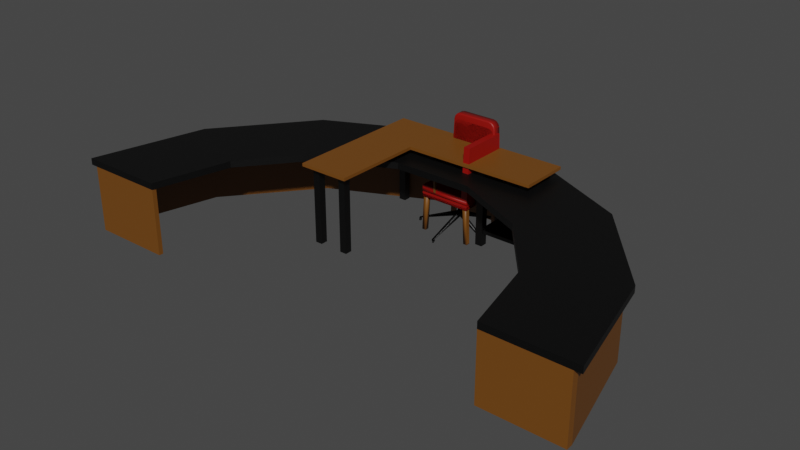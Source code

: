 # Source: Chair_Desk.blend  (saved by Blender 3.3.6; exported with 4.5.12 LTS)
import bpy
from mathutils import Matrix  # noqa: F401  (used for matrix-valued properties, if any)

bpy.ops.wm.read_factory_settings(use_empty=True)
scene = bpy.context.scene
scene.name = 'Scene'

# ---- collections
col_sales_desk = bpy.data.collections.new('Sales Desk'); scene.collection.children.link(col_sales_desk)
col_chair = bpy.data.collections.new('Chair'); scene.collection.children.link(col_chair)
col_office_chair = bpy.data.collections.new('Office Chair'); scene.collection.children.link(col_office_chair)
col_office_chair_2 = bpy.data.collections.new('Office Chair 2'); scene.collection.children.link(col_office_chair_2)
col_chair_2 = bpy.data.collections.new('Chair 2'); scene.collection.children.link(col_chair_2)
col_front_desk = bpy.data.collections.new('Front Desk'); scene.collection.children.link(col_front_desk)

# ---- materials (node trees are filled in below, after node groups)
mat_wood_black = bpy.data.materials.new('wood Black')
mat_wood_black.use_transparent_shadow = False
mat_wood_dark = bpy.data.materials.new('wood dark')
mat_wood_dark.use_transparent_shadow = False
mat_chair_top = bpy.data.materials.new('chair top')
mat_chair_top.use_transparent_shadow = False
mat_chair_top_back = bpy.data.materials.new('chair top back')
mat_chair_top_back.use_transparent_shadow = False
mat_office_chair_black = bpy.data.materials.new('Office chair black')
mat_office_chair_black.use_transparent_shadow = False

# ---- material node trees
mat_wood_black.use_nodes = True; mat_wood_black.node_tree.nodes.clear()
_N = mat_wood_black.node_tree.nodes; _L = mat_wood_black.node_tree.links
n0 = _N.new('ShaderNodeBsdfPrincipled'); n0.name = 'Principled BSDF'; n0.location = (10, 300)
n0.distribution = 'GGX'
n0.subsurface_method = 'RANDOM_WALK_SKIN'
n0.inputs[0].default_value = (0.0, 0.0, 0.0, 1.0)
n0.inputs[3].default_value = 1.45
n0.inputs[27].default_value = (0.0, 0.0, 0.0, 1.0)
n0.inputs[28].default_value = 1.0
n1 = _N.new('ShaderNodeOutputMaterial'); n1.name = 'Material Output'; n1.location = (300, 300)
_L.new(n0.outputs[0], n1.inputs[0])
n1.is_active_output = True
mat_wood_dark.use_nodes = True; mat_wood_dark.node_tree.nodes.clear()
_N = mat_wood_dark.node_tree.nodes; _L = mat_wood_dark.node_tree.links
n0 = _N.new('ShaderNodeBsdfPrincipled'); n0.name = 'Principled BSDF'; n0.location = (10, 300)
n0.distribution = 'GGX'
n0.subsurface_method = 'RANDOM_WALK_SKIN'
n0.inputs[0].default_value = (0.1683, 0.06125, 0.006512, 1.0)
n0.inputs[3].default_value = 1.45
n0.inputs[27].default_value = (0.0, 0.0, 0.0, 1.0)
n0.inputs[28].default_value = 1.0
n1 = _N.new('ShaderNodeOutputMaterial'); n1.name = 'Material Output'; n1.location = (300, 300)
_L.new(n0.outputs[0], n1.inputs[0])
n1.is_active_output = True
mat_chair_top.use_nodes = True; mat_chair_top.node_tree.nodes.clear()
_N = mat_chair_top.node_tree.nodes; _L = mat_chair_top.node_tree.links
n0 = _N.new('ShaderNodeBsdfPrincipled'); n0.name = 'Principled BSDF'; n0.location = (10, 300)
n0.distribution = 'GGX'
n0.subsurface_method = 'RANDOM_WALK_SKIN'
n0.inputs[0].default_value = (0.2738, 0.002392, 0.0, 1.0)
n0.inputs[3].default_value = 1.45
n0.inputs[27].default_value = (0.0, 0.0, 0.0, 1.0)
n0.inputs[28].default_value = 1.0
n1 = _N.new('ShaderNodeOutputMaterial'); n1.name = 'Material Output'; n1.location = (300, 300)
_L.new(n0.outputs[0], n1.inputs[0])
n1.is_active_output = True
mat_chair_top_back.use_nodes = True; mat_chair_top_back.node_tree.nodes.clear()
_N = mat_chair_top_back.node_tree.nodes; _L = mat_chair_top_back.node_tree.links
n0 = _N.new('ShaderNodeBsdfPrincipled'); n0.name = 'Principled BSDF'; n0.location = (10, 300)
n0.distribution = 'GGX'
n0.subsurface_method = 'RANDOM_WALK_SKIN'
n0.inputs[0].default_value = (0.07324, 0.07324, 0.07324, 1.0)
n0.inputs[3].default_value = 1.45
n0.inputs[27].default_value = (0.0, 0.0, 0.0, 1.0)
n0.inputs[28].default_value = 1.0
n1 = _N.new('ShaderNodeOutputMaterial'); n1.name = 'Material Output'; n1.location = (300, 300)
_L.new(n0.outputs[0], n1.inputs[0])
n1.is_active_output = True
mat_office_chair_black.use_nodes = True; mat_office_chair_black.node_tree.nodes.clear()
_N = mat_office_chair_black.node_tree.nodes; _L = mat_office_chair_black.node_tree.links
n0 = _N.new('ShaderNodeBsdfPrincipled'); n0.name = 'Principled BSDF'; n0.location = (10, 300)
n0.distribution = 'GGX'
n0.subsurface_method = 'RANDOM_WALK_SKIN'
n0.inputs[0].default_value = (0.004242, 0.004242, 0.004242, 1.0)
n0.inputs[3].default_value = 1.45
n0.inputs[27].default_value = (0.0, 0.0, 0.0, 1.0)
n0.inputs[28].default_value = 1.0
n1 = _N.new('ShaderNodeOutputMaterial'); n1.name = 'Material Output'; n1.location = (300, 300)
_L.new(n0.outputs[0], n1.inputs[0])
n1.is_active_output = True

# ---- world
world_world = bpy.data.worlds.new('World'); scene.world = world_world
world_world.use_nodes = True; world_world.node_tree.nodes.clear()
_N = world_world.node_tree.nodes; _L = world_world.node_tree.links
n0 = _N.new('ShaderNodeOutputWorld'); n0.name = 'World Output'; n0.location = (300, 300)
n1 = _N.new('ShaderNodeBackground'); n1.name = 'Background'; n1.location = (10, 300)
n1.inputs[0].default_value = (0.05088, 0.05088, 0.05088, 1.0)
_L.new(n1.outputs[0], n0.inputs[0])
n0.is_active_output = True
world_world.color = (0.05088, 0.05088, 0.05088)
world_world.use_sun_shadow = False
world_world.sun_shadow_jitter_overblur = 0.0

# ---- meshes
me_cube_001 = bpy.data.meshes.new('Cube.001')
me_cube_001.from_pydata([(-1.0, -1.0, -1.0), (-1.0, -1.0, 1.0), (-1.0, 1.0, -1.0), (-1.0, 1.0, 1.0), (1.0, -1.0, -1.0), (1.0, -1.0, 1.0), (1.0, 1.0, -1.0), (1.0, 1.0, 1.0)], [], [(0, 1, 3, 2), (2, 3, 7, 6), (6, 7, 5, 4), (4, 5, 1, 0), (2, 6, 4, 0), (7, 3, 1, 5)])
_uv = me_cube_001.uv_layers.new(name='UVMap')
_uv.uv.foreach_set('vector', [0.375, 0.0, 0.625, 0.0, 0.625, 0.25, 0.375, 0.25, 0.375, 0.25, 0.625, 0.25, 0.625, 0.5, 0.375, 0.5, 0.375, 0.5, 0.625, 0.5, 0.625, 0.75, 0.375, 0.75, 0.375, 0.75, 0.625, 0.75, 0.625, 1.0, 0.375, 1.0, 0.125, 0.5, 0.375, 0.5, 0.375, 0.75, 0.125, 0.75, 0.625, 0.5, 0.875, 0.5, 0.875, 0.75, 0.625, 0.75])
me_cube_001.materials.append(mat_wood_black)
me_cube_001.update()
me_cube_002 = bpy.data.meshes.new('Cube.002')
me_cube_002.from_pydata([(-1.0, -1.0, -1.0), (-1.0, -1.0, 1.0), (-1.0, 1.0, -1.0), (-1.0, 1.0, 1.0), (1.0, -1.0, -1.0), (1.0, -1.0, 1.0), (1.0, 1.0, -1.0), (1.0, 1.0, 1.0)], [], [(0, 1, 3, 2), (2, 3, 7, 6), (6, 7, 5, 4), (4, 5, 1, 0), (2, 6, 4, 0), (7, 3, 1, 5)])
_uv = me_cube_002.uv_layers.new(name='UVMap')
_uv.uv.foreach_set('vector', [0.375, 0.0, 0.625, 0.0, 0.625, 0.25, 0.375, 0.25, 0.375, 0.25, 0.625, 0.25, 0.625, 0.5, 0.375, 0.5, 0.375, 0.5, 0.625, 0.5, 0.625, 0.75, 0.375, 0.75, 0.375, 0.75, 0.625, 0.75, 0.625, 1.0, 0.375, 1.0, 0.125, 0.5, 0.375, 0.5, 0.375, 0.75, 0.125, 0.75, 0.625, 0.5, 0.875, 0.5, 0.875, 0.75, 0.625, 0.75])
me_cube_002.materials.append(mat_wood_black)
me_cube_002.update()
me_cube_003 = bpy.data.meshes.new('Cube.003')
me_cube_003.from_pydata([(-1.0, -1.0, -1.0), (-1.0, -1.0, 1.0), (-1.0, 1.0, -1.0), (-1.0, 1.0, 1.0), (1.0, -1.0, -1.0), (1.0, -1.0, 1.0), (1.0, 1.0, -1.0), (1.0, 1.0, 1.0)], [], [(0, 1, 3, 2), (2, 3, 7, 6), (6, 7, 5, 4), (4, 5, 1, 0), (2, 6, 4, 0), (7, 3, 1, 5)])
_uv = me_cube_003.uv_layers.new(name='UVMap')
_uv.uv.foreach_set('vector', [0.375, 0.0, 0.625, 0.0, 0.625, 0.25, 0.375, 0.25, 0.375, 0.25, 0.625, 0.25, 0.625, 0.5, 0.375, 0.5, 0.375, 0.5, 0.625, 0.5, 0.625, 0.75, 0.375, 0.75, 0.375, 0.75, 0.625, 0.75, 0.625, 1.0, 0.375, 1.0, 0.125, 0.5, 0.375, 0.5, 0.375, 0.75, 0.125, 0.75, 0.625, 0.5, 0.875, 0.5, 0.875, 0.75, 0.625, 0.75])
me_cube_003.materials.append(mat_wood_black)
me_cube_003.update()
me_cube_004 = bpy.data.meshes.new('Cube.004')
me_cube_004.from_pydata([(-1.0, -1.0, -1.0), (-1.0, -1.0, 1.0), (-1.0, 1.0, -1.0), (-1.0, 1.0, 1.0), (1.0, -1.0, -1.0), (1.0, -1.0, 1.0), (1.0, 1.0, -1.0), (1.0, 1.0, 1.0)], [], [(0, 1, 3, 2), (2, 3, 7, 6), (6, 7, 5, 4), (4, 5, 1, 0), (2, 6, 4, 0), (7, 3, 1, 5)])
_uv = me_cube_004.uv_layers.new(name='UVMap')
_uv.uv.foreach_set('vector', [0.375, 0.0, 0.625, 0.0, 0.625, 0.25, 0.375, 0.25, 0.375, 0.25, 0.625, 0.25, 0.625, 0.5, 0.375, 0.5, 0.375, 0.5, 0.625, 0.5, 0.625, 0.75, 0.375, 0.75, 0.375, 0.75, 0.625, 0.75, 0.625, 1.0, 0.375, 1.0, 0.125, 0.5, 0.375, 0.5, 0.375, 0.75, 0.125, 0.75, 0.625, 0.5, 0.875, 0.5, 0.875, 0.75, 0.625, 0.75])
me_cube_004.materials.append(mat_wood_black)
me_cube_004.update()
me_cube_005 = bpy.data.meshes.new('Cube.005')
me_cube_005.from_pydata([(-1.0, -1.0, -1.0), (-1.0, -1.0, 1.0), (-1.0, 1.0, -1.0), (-1.0, 1.0, 1.0), (1.0, -1.0, -1.0), (1.0, -1.0, 1.0), (1.0, 1.0, -1.0), (1.0, 1.0, 1.0)], [], [(0, 1, 3, 2), (2, 3, 7, 6), (6, 7, 5, 4), (4, 5, 1, 0), (2, 6, 4, 0), (7, 3, 1, 5)])
_uv = me_cube_005.uv_layers.new(name='UVMap')
_uv.uv.foreach_set('vector', [0.375, 0.0, 0.625, 0.0, 0.625, 0.25, 0.375, 0.25, 0.375, 0.25, 0.625, 0.25, 0.625, 0.5, 0.375, 0.5, 0.375, 0.5, 0.625, 0.5, 0.625, 0.75, 0.375, 0.75, 0.375, 0.75, 0.625, 0.75, 0.625, 1.0, 0.375, 1.0, 0.125, 0.5, 0.375, 0.5, 0.375, 0.75, 0.125, 0.75, 0.625, 0.5, 0.875, 0.5, 0.875, 0.75, 0.625, 0.75])
me_cube_005.materials.append(mat_wood_black)
me_cube_005.update()
me_cube_006 = bpy.data.meshes.new('Cube.006')
me_cube_006.from_pydata([(-1.0, -1.0, -1.0), (-1.0, -1.0, 1.0), (-1.0, 1.0, -1.0), (-1.0, 1.0, 1.0), (1.0, -1.0, -1.0), (1.0, -1.0, 1.0), (1.0, 1.0, -1.0), (1.0, 1.0, 1.0)], [], [(0, 1, 3, 2), (2, 3, 7, 6), (6, 7, 5, 4), (4, 5, 1, 0), (2, 6, 4, 0), (7, 3, 1, 5)])
_uv = me_cube_006.uv_layers.new(name='UVMap')
_uv.uv.foreach_set('vector', [0.375, 0.0, 0.625, 0.0, 0.625, 0.25, 0.375, 0.25, 0.375, 0.25, 0.625, 0.25, 0.625, 0.5, 0.375, 0.5, 0.375, 0.5, 0.625, 0.5, 0.625, 0.75, 0.375, 0.75, 0.375, 0.75, 0.625, 0.75, 0.625, 1.0, 0.375, 1.0, 0.125, 0.5, 0.375, 0.5, 0.375, 0.75, 0.125, 0.75, 0.625, 0.5, 0.875, 0.5, 0.875, 0.75, 0.625, 0.75])
me_cube_006.materials.append(mat_wood_black)
me_cube_006.update()
me_cube_007 = bpy.data.meshes.new('Cube.007')
me_cube_007.from_pydata([(-1.0, -1.0, -1.0), (-1.0, -1.0, 1.0), (-1.0, 1.0, -1.0), (-1.0, 1.0, 1.0), (1.0, -1.0, -1.0), (1.0, -1.0, 1.0), (1.0, 1.0, -1.0), (1.0, 1.0, 1.0)], [], [(0, 1, 3, 2), (2, 3, 7, 6), (6, 7, 5, 4), (4, 5, 1, 0), (2, 6, 4, 0), (7, 3, 1, 5)])
_uv = me_cube_007.uv_layers.new(name='UVMap')
_uv.uv.foreach_set('vector', [0.375, 0.0, 0.625, 0.0, 0.625, 0.25, 0.375, 0.25, 0.375, 0.25, 0.625, 0.25, 0.625, 0.5, 0.375, 0.5, 0.375, 0.5, 0.625, 0.5, 0.625, 0.75, 0.375, 0.75, 0.375, 0.75, 0.625, 0.75, 0.625, 1.0, 0.375, 1.0, 0.125, 0.5, 0.375, 0.5, 0.375, 0.75, 0.125, 0.75, 0.625, 0.5, 0.875, 0.5, 0.875, 0.75, 0.625, 0.75])
me_cube_007.materials.append(mat_wood_black)
me_cube_007.update()
me_cube_008 = bpy.data.meshes.new('Cube.008')
me_cube_008.from_pydata([(0.3563, -0.1734, 0.1327), (0.3563, -0.1734, 0.1673), (0.3563, 0.1734, 0.1327), (0.3563, 0.1734, 0.1673), (0.8037, -0.1734, 0.1327), (0.8037, -0.1734, 0.1673), (0.8037, 0.1734, 0.1327), (0.8037, 0.1734, 0.1673)], [], [(0, 1, 3, 2), (2, 3, 7, 6), (6, 7, 5, 4), (4, 5, 1, 0), (2, 6, 4, 0), (7, 3, 1, 5)])
_uv = me_cube_008.uv_layers.new(name='UVMap')
_uv.uv.foreach_set('vector', [0.375, 0.0, 0.625, 0.0, 0.625, 0.25, 0.375, 0.25, 0.375, 0.25, 0.625, 0.25, 0.625, 0.5, 0.375, 0.5, 0.375, 0.5, 0.625, 0.5, 0.625, 0.75, 0.375, 0.75, 0.375, 0.75, 0.625, 0.75, 0.625, 1.0, 0.375, 1.0, 0.125, 0.5, 0.375, 0.5, 0.375, 0.75, 0.125, 0.75, 0.625, 0.5, 0.875, 0.5, 0.875, 0.75, 0.625, 0.75])
me_cube_008.materials.append(mat_wood_black)
me_cube_008.update()
me_cube_009 = bpy.data.meshes.new('Cube.009')
me_cube_009.from_pydata([(0.3563, -0.1734, 0.1327), (0.3563, -0.1734, 0.1673), (0.3563, 0.1734, 0.1327), (0.3563, 0.1734, 0.1673), (0.8037, -0.1734, 0.1327), (0.8037, -0.1734, 0.1673), (0.8037, 0.1734, 0.1327), (0.8037, 0.1734, 0.1673)], [], [(0, 1, 3, 2), (2, 3, 7, 6), (6, 7, 5, 4), (4, 5, 1, 0), (2, 6, 4, 0), (7, 3, 1, 5)])
_uv = me_cube_009.uv_layers.new(name='UVMap')
_uv.uv.foreach_set('vector', [0.375, 0.0, 0.625, 0.0, 0.625, 0.25, 0.375, 0.25, 0.375, 0.25, 0.625, 0.25, 0.625, 0.5, 0.375, 0.5, 0.375, 0.5, 0.625, 0.5, 0.625, 0.75, 0.375, 0.75, 0.375, 0.75, 0.625, 0.75, 0.625, 1.0, 0.375, 1.0, 0.125, 0.5, 0.375, 0.5, 0.375, 0.75, 0.125, 0.75, 0.625, 0.5, 0.875, 0.5, 0.875, 0.75, 0.625, 0.75])
me_cube_009.materials.append(mat_wood_black)
me_cube_009.update()
me_plane = bpy.data.meshes.new('Plane')
me_plane.from_pydata([(-0.8994, -0.2516, 0.0), (0.8994, -0.2516, 0.0), (-0.8994, 0.2516, 0.0), (0.8994, 0.2516, 0.0), (-0.3982, -0.2516, 0.0), (-0.3982, 0.2516, 0.0), (-0.8994, -1.153, 0.0), (-0.3982, -1.153, 0.0), (-0.8994, -0.2516, -0.03), (0.8994, -0.2516, -0.03), (-0.8994, 0.2516, -0.03), (0.8994, 0.2516, -0.03), (-0.3982, -0.2516, -0.03), (-0.3982, 0.2516, -0.03), (-0.8994, -1.153, -0.03), (-0.3982, -1.153, -0.03)], [], [(4, 1, 3, 5), (0, 4, 5, 2), (4, 0, 6, 7), (12, 13, 11, 9), (8, 10, 13, 12), (12, 15, 14, 8), (0, 2, 10, 8), (1, 4, 12, 9), (3, 1, 9, 11), (2, 5, 13, 10), (5, 3, 11, 13), (7, 6, 14, 15), (4, 7, 15, 12), (6, 0, 8, 14)])
_uv = me_plane.uv_layers.new(name='UVMap')
_uv.uv.foreach_set('vector', [0.2786, 0.0, 1.0, 0.0, 1.0, 1.0, 0.2786, 1.0, 0.0, 0.0, 0.2786, 0.0, 0.2786, 1.0, 0.0, 1.0, 0.2786, 0.0, 0.0, 0.0, 0.0, 0.0, 0.2786, 0.0, 0.2786, 0.0, 0.2786, 1.0, 1.0, 1.0, 1.0, 0.0, 0.0, 0.0, 0.0, 1.0, 0.2786, 1.0, 0.2786, 0.0, 0.2786, 0.0, 0.2786, 0.0, 0.0, 0.0, 0.0, 0.0, 0.0, 0.0, 0.0, 1.0, 0.0, 1.0, 0.0, 0.0, 1.0, 0.0, 0.2786, 0.0, 0.2786, 0.0, 1.0, 0.0, 1.0, 1.0, 1.0, 0.0, 1.0, 0.0, 1.0, 1.0, 0.0, 1.0, 0.2786, 1.0, 0.2786, 1.0, 0.0, 1.0, 0.2786, 1.0, 1.0, 1.0, 1.0, 1.0, 0.2786, 1.0, 0.2786, 0.0, 0.0, 0.0, 0.0, 0.0, 0.2786, 0.0, 0.2786, 0.0, 0.2786, 0.0, 0.2786, 0.0, 0.2786, 0.0, 0.0, 0.0, 0.0, 0.0, 0.0, 0.0, 0.0, 0.0])
me_plane.materials.append(mat_wood_dark)
me_plane.update()
me_cube_010 = bpy.data.meshes.new('Cube.010')
me_cube_010.from_pydata([(-0.26, 0.2, -0.43), (-0.2418, 0.1982, -0.03001), (-0.26, 0.24, -0.43), (-0.2418, 0.2418, -0.03001), (-0.22, 0.2, -0.43), (-0.1982, 0.1982, -0.03001), (-0.22, 0.24, -0.43), (-0.1982, 0.2418, -0.03001), (0.26, 0.2, -0.43), (0.2418, 0.1982, -0.03001), (0.26, 0.24, -0.43), (0.2418, 0.2418, -0.03001), (0.22, 0.2, -0.43), (0.1982, 0.1982, -0.03001), (0.22, 0.24, -0.43), (0.1982, 0.2418, -0.03001), (-0.26, -0.2, -0.43), (-0.2418, -0.1982, -0.03001), (-0.26, -0.24, -0.43), (-0.2418, -0.2418, -0.03001), (-0.22, -0.2, -0.43), (-0.1982, -0.1982, -0.03001), (-0.22, -0.24, -0.43), (-0.1982, -0.2418, -0.03001), (0.26, -0.2, -0.43), (0.2418, -0.1982, -0.03001), (0.26, -0.24, -0.43), (0.2418, -0.2418, -0.03001), (0.22, -0.2, -0.43), (0.1982, -0.1982, -0.03001), (0.22, -0.24, -0.43), (0.1982, -0.2418, -0.03001)], [], [(0, 1, 3, 2), (2, 3, 7, 6), (6, 7, 5, 4), (4, 5, 1, 0), (2, 6, 4, 0), (7, 3, 1, 5), (8, 10, 11, 9), (10, 14, 15, 11), (14, 12, 13, 15), (12, 8, 9, 13), (10, 8, 12, 14), (15, 13, 9, 11), (16, 18, 19, 17), (18, 22, 23, 19), (22, 20, 21, 23), (20, 16, 17, 21), (18, 16, 20, 22), (23, 21, 17, 19), (24, 25, 27, 26), (26, 27, 31, 30), (30, 31, 29, 28), (28, 29, 25, 24), (26, 30, 28, 24), (31, 27, 25, 29)])
_uv = me_cube_010.uv_layers.new(name='UVMap')
_uv.uv.foreach_set('vector', [0.375, 0.0, 0.625, 0.0, 0.625, 0.25, 0.375, 0.25, 0.375, 0.25, 0.625, 0.25, 0.625, 0.5, 0.375, 0.5, 0.375, 0.5, 0.625, 0.5, 0.625, 0.75, 0.375, 0.75, 0.375, 0.75, 0.625, 0.75, 0.625, 1.0, 0.375, 1.0, 0.125, 0.5, 0.375, 0.5, 0.375, 0.75, 0.125, 0.75, 0.625, 0.5, 0.875, 0.5, 0.875, 0.75, 0.625, 0.75, 0.375, 0.0, 0.375, 0.25, 0.625, 0.25, 0.625, 0.0, 0.375, 0.25, 0.375, 0.5, 0.625, 0.5, 0.625, 0.25, 0.375, 0.5, 0.375, 0.75, 0.625, 0.75, 0.625, 0.5, 0.375, 0.75, 0.375, 1.0, 0.625, 1.0, 0.625, 0.75, 0.125, 0.5, 0.125, 0.75, 0.375, 0.75, 0.375, 0.5, 0.625, 0.5, 0.625, 0.75, 0.875, 0.75, 0.875, 0.5, 0.375, 0.0, 0.375, 0.25, 0.625, 0.25, 0.625, 0.0, 0.375, 0.25, 0.375, 0.5, 0.625, 0.5, 0.625, 0.25, 0.375, 0.5, 0.375, 0.75, 0.625, 0.75, 0.625, 0.5, 0.375, 0.75, 0.375, 1.0, 0.625, 1.0, 0.625, 0.75, 0.125, 0.5, 0.125, 0.75, 0.375, 0.75, 0.375, 0.5, 0.625, 0.5, 0.625, 0.75, 0.875, 0.75, 0.875, 0.5, 0.375, 0.0, 0.625, 0.0, 0.625, 0.25, 0.375, 0.25, 0.375, 0.25, 0.625, 0.25, 0.625, 0.5, 0.375, 0.5, 0.375, 0.5, 0.625, 0.5, 0.625, 0.75, 0.375, 0.75, 0.375, 0.75, 0.625, 0.75, 0.625, 1.0, 0.375, 1.0, 0.125, 0.5, 0.375, 0.5, 0.375, 0.75, 0.125, 0.75, 0.625, 0.5, 0.875, 0.5, 0.875, 0.75, 0.625, 0.75])
me_cube_010.materials.append(mat_wood_dark)
me_cube_010.update()
me_cube = bpy.data.meshes.new('Cube')
me_cube.from_pydata([(0.2519, 0.25, 0.03), (0.2519, 0.25, -0.03), (0.2519, -0.25, 0.03), (0.2519, -0.25, -0.03), (-0.2519, 0.25, 0.03), (-0.2519, 0.25, -0.03), (-0.2519, -0.25, 0.03), (-0.2519, -0.25, -0.03), (0.1886, -0.25, 0.03), (0.1886, -0.25, -0.03), (0.1886, 0.25, 0.03), (0.1886, 0.25, -0.03), (0.2519, 0.2256, 0.5165), (0.2519, -0.2256, 0.5165), (0.1886, 0.2256, 0.5165), (0.1886, -0.2256, 0.5165)], [], [(10, 4, 6, 8), (11, 1, 3, 9), (9, 8, 6, 7), (1, 0, 2, 3), (11, 10, 0, 1), (7, 6, 4, 5), (5, 4, 10, 11), (3, 2, 8, 9), (5, 11, 9, 7), (2, 0, 12, 13), (12, 14, 15, 13), (8, 2, 13, 15), (10, 8, 15, 14), (0, 10, 14, 12)])
me_cube.polygons.foreach_set('material_index', [0, 1, 0, 0, 0, 0, 0, 0, 1, 0, 0, 0, 0, 0])
_uv = me_cube.uv_layers.new(name='UVMap')
_uv.uv.foreach_set('vector', [0.6564, 0.5, 0.875, 0.5, 0.875, 0.75, 0.6564, 0.75, 0.3436, 0.5, 0.375, 0.5, 0.375, 0.75, 0.3436, 0.75, 0.375, 0.7814, 0.625, 0.7814, 0.625, 1.0, 0.375, 1.0, 0.375, 0.5, 0.625, 0.5, 0.625, 0.75, 0.375, 0.75, 0.375, 0.4686, 0.625, 0.4686, 0.625, 0.5, 0.375, 0.5, 0.375, 0.0, 0.625, 0.0, 0.625, 0.25, 0.375, 0.25, 0.375, 0.25, 0.625, 0.25, 0.625, 0.4686, 0.375, 0.4686, 0.375, 0.75, 0.625, 0.75, 0.625, 0.7814, 0.375, 0.7814, 0.125, 0.5, 0.3436, 0.5, 0.3436, 0.75, 0.125, 0.75, 0.625, 0.75, 0.625, 0.5, 0.625, 0.5, 0.625, 0.75, 0.625, 0.5, 0.6564, 0.5, 0.6564, 0.75, 0.625, 0.75, 0.625, 0.7814, 0.625, 0.75, 0.625, 0.75, 0.625, 0.7814, 0.6564, 0.5, 0.6564, 0.75, 0.6564, 0.75, 0.6564, 0.5, 0.625, 0.5, 0.625, 0.4686, 0.625, 0.4686, 0.625, 0.5])
me_cube.materials.append(mat_chair_top)
me_cube.materials.append(mat_chair_top_back)
me_cube.update()
me_cube_018 = bpy.data.meshes.new('Cube.018')
me_cube_018.from_pydata([(0.2496, -0.1183, 0.4256), (0.2525, -0.09881, 0.5981), (0.2496, -0.09875, 0.4238), (0.2524, -0.08325, 0.5862), (0.2616, -0.118, 0.4254), (0.2922, -0.09866, 0.5978), (0.2616, -0.09845, 0.4236), (0.2921, -0.08309, 0.5859), (0.2526, -0.07867, 0.6181), (0.2524, -0.0784, 0.5985), (0.2922, -0.07856, 0.5982), (0.2923, -0.07883, 0.6178), (0.2413, 0.229, 0.6172), (0.2422, 0.2293, 0.5976), (0.2556, 0.2291, 0.5973), (0.2546, 0.2288, 0.6169), (-0.2496, -0.1183, 0.4256), (-0.2525, -0.09881, 0.5981), (-0.2496, -0.09875, 0.4238), (-0.2524, -0.08325, 0.5862), (-0.2616, -0.118, 0.4254), (-0.2922, -0.09866, 0.5978), (-0.2616, -0.09845, 0.4236), (-0.2921, -0.08309, 0.5859), (-0.2526, -0.07867, 0.6181), (-0.2524, -0.0784, 0.5985), (-0.2922, -0.07856, 0.5982), (-0.2923, -0.07883, 0.6178), (-0.2413, 0.229, 0.6172), (-0.2422, 0.2293, 0.5976), (-0.2556, 0.2291, 0.5973), (-0.2546, 0.2288, 0.6169)], [], [(0, 1, 3, 2), (2, 3, 7, 6), (6, 7, 5, 4), (4, 5, 1, 0), (2, 6, 4, 0), (3, 1, 8, 9), (8, 11, 15, 12), (1, 5, 11, 8), (7, 3, 9, 10), (5, 7, 10, 11), (14, 13, 12, 15), (10, 9, 13, 14), (11, 10, 14, 15), (9, 8, 12, 13), (16, 18, 19, 17), (18, 22, 23, 19), (22, 20, 21, 23), (20, 16, 17, 21), (18, 16, 20, 22), (19, 25, 24, 17), (24, 28, 31, 27), (17, 24, 27, 21), (23, 26, 25, 19), (21, 27, 26, 23), (30, 31, 28, 29), (26, 30, 29, 25), (27, 31, 30, 26), (25, 29, 28, 24)])
_uv = me_cube_018.uv_layers.new(name='UVMap')
_uv.uv.foreach_set('vector', [0.375, 0.0, 0.625, 0.0, 0.625, 0.25, 0.375, 0.25, 0.375, 0.25, 0.625, 0.25, 0.625, 0.5, 0.375, 0.5, 0.375, 0.5, 0.625, 0.5, 0.625, 0.75, 0.375, 0.75, 0.375, 0.75, 0.625, 0.75, 0.625, 1.0, 0.375, 1.0, 0.125, 0.5, 0.375, 0.5, 0.375, 0.75, 0.125, 0.75, 0.625, 0.25, 0.625, 0.0, 0.625, 0.0, 0.625, 0.25, 0.625, 1.0, 0.625, 0.75, 0.625, 0.75, 0.625, 1.0, 0.625, 1.0, 0.625, 0.75, 0.625, 0.75, 0.625, 1.0, 0.625, 0.5, 0.625, 0.25, 0.625, 0.25, 0.625, 0.5, 0.625, 0.75, 0.625, 0.5, 0.625, 0.5, 0.625, 0.75, 0.625, 0.5, 0.875, 0.5, 0.875, 0.75, 0.625, 0.75, 0.625, 0.5, 0.625, 0.25, 0.625, 0.25, 0.625, 0.5, 0.625, 0.75, 0.625, 0.5, 0.625, 0.5, 0.625, 0.75, 0.625, 0.25, 0.625, 0.0, 0.625, 0.0, 0.625, 0.25, 0.375, 0.0, 0.375, 0.25, 0.625, 0.25, 0.625, 0.0, 0.375, 0.25, 0.375, 0.5, 0.625, 0.5, 0.625, 0.25, 0.375, 0.5, 0.375, 0.75, 0.625, 0.75, 0.625, 0.5, 0.375, 0.75, 0.375, 1.0, 0.625, 1.0, 0.625, 0.75, 0.125, 0.5, 0.125, 0.75, 0.375, 0.75, 0.375, 0.5, 0.625, 0.25, 0.625, 0.25, 0.625, 0.0, 0.625, 0.0, 0.625, 1.0, 0.625, 1.0, 0.625, 0.75, 0.625, 0.75, 0.625, 1.0, 0.625, 1.0, 0.625, 0.75, 0.625, 0.75, 0.625, 0.5, 0.625, 0.5, 0.625, 0.25, 0.625, 0.25, 0.625, 0.75, 0.625, 0.75, 0.625, 0.5, 0.625, 0.5, 0.625, 0.5, 0.625, 0.75, 0.875, 0.75, 0.875, 0.5, 0.625, 0.5, 0.625, 0.5, 0.625, 0.25, 0.625, 0.25, 0.625, 0.75, 0.625, 0.75, 0.625, 0.5, 0.625, 0.5, 0.625, 0.25, 0.625, 0.25, 0.625, 0.0, 0.625, 0.0])
me_cube_018.materials.append(mat_wood_dark)
me_cube_018.update()
me_cube_011 = bpy.data.meshes.new('Cube.011')
me_cube_011.from_pydata([(0.2519, 0.25, 0.03), (0.2519, 0.25, -0.03), (0.2519, -0.25, 0.03), (0.2519, -0.25, -0.03), (-0.2519, 0.25, 0.03), (-0.2519, 0.25, -0.03), (-0.2519, -0.25, 0.03), (-0.2519, -0.25, -0.03), (0.1886, -0.25, 0.03), (0.1886, -0.25, -0.03), (0.1886, 0.25, 0.03), (0.1886, 0.25, -0.03), (0.2519, 0.2256, 0.6304), (0.2519, -0.2256, 0.6304), (0.1886, 0.2256, 0.6304), (0.1886, -0.2256, 0.6304)], [], [(10, 4, 6, 8), (11, 1, 3, 9), (9, 8, 6, 7), (1, 0, 2, 3), (11, 10, 0, 1), (7, 6, 4, 5), (5, 4, 10, 11), (3, 2, 8, 9), (5, 11, 9, 7), (2, 0, 12, 13), (12, 14, 15, 13), (8, 2, 13, 15), (10, 8, 15, 14), (0, 10, 14, 12)])
me_cube_011.polygons.foreach_set('material_index', [0, 1, 0, 0, 0, 0, 0, 0, 1, 0, 0, 0, 0, 0])
_uv = me_cube_011.uv_layers.new(name='UVMap')
_uv.uv.foreach_set('vector', [0.6564, 0.5, 0.875, 0.5, 0.875, 0.75, 0.6564, 0.75, 0.3436, 0.5, 0.375, 0.5, 0.375, 0.75, 0.3436, 0.75, 0.375, 0.7814, 0.625, 0.7814, 0.625, 1.0, 0.375, 1.0, 0.375, 0.5, 0.625, 0.5, 0.625, 0.75, 0.375, 0.75, 0.375, 0.4686, 0.625, 0.4686, 0.625, 0.5, 0.375, 0.5, 0.375, 0.0, 0.625, 0.0, 0.625, 0.25, 0.375, 0.25, 0.375, 0.25, 0.625, 0.25, 0.625, 0.4686, 0.375, 0.4686, 0.375, 0.75, 0.625, 0.75, 0.625, 0.7814, 0.375, 0.7814, 0.125, 0.5, 0.3436, 0.5, 0.3436, 0.75, 0.125, 0.75, 0.625, 0.75, 0.625, 0.5, 0.625, 0.5, 0.625, 0.75, 0.625, 0.5, 0.6564, 0.5, 0.6564, 0.75, 0.625, 0.75, 0.625, 0.7814, 0.625, 0.75, 0.625, 0.75, 0.625, 0.7814, 0.6564, 0.5, 0.6564, 0.75, 0.6564, 0.75, 0.6564, 0.5, 0.625, 0.5, 0.625, 0.4686, 0.625, 0.4686, 0.625, 0.5])
me_cube_011.materials.append(mat_chair_top)
me_cube_011.materials.append(mat_chair_top_back)
me_cube_011.update()
me_cylinder = bpy.data.meshes.new('Cylinder')
me_cylinder.from_pydata([(-1.428e-08, 0.06993, -0.03046), (-1.499e-08, 0.05701, 0.06993), (0.06651, 0.02161, -0.03046), (0.05422, 0.01762, 0.06993), (0.0411, -0.05657, -0.03046), (0.03351, -0.04612, 0.06993), (-0.0411, -0.05657, -0.03046), (-0.03351, -0.04612, 0.06993), (-0.06651, 0.02161, -0.03046), (-0.05422, 0.01762, 0.06993), (0.783, -0.2294, -0.2363), (0.7445, -0.2168, -0.2363), (0.7297, -0.2622, -0.2363), (0.7683, -0.2747, -0.2363), (0.02396, -0.9115, -0.2361), (0.02396, -0.8708, -0.2361), (-0.02396, -0.8708, -0.2361), (-0.02396, -0.9115, -0.2361), (0.4905, 0.7159, -0.2321), (0.5293, 0.6877, -0.2321), (0.5532, 0.7207, -0.2321), (0.5145, 0.7489, -0.2321), (-0.4929, 0.7194, -0.2323), (-0.517, 0.7526, -0.2323), (-0.556, 0.7243, -0.2323), (-0.5319, 0.6911, -0.2323), (-0.8416, -0.2985, -0.2357), (-0.803, -0.286, -0.2357), (-0.8177, -0.2406, -0.2357), (-0.8563, -0.2531, -0.2357), (0.783, -0.2294, -0.2716), (0.7445, -0.2168, -0.2716), (0.7297, -0.2622, -0.2716), (0.7683, -0.2747, -0.2716), (0.02396, -0.9115, -0.2713), (0.02396, -0.8708, -0.2713), (-0.02396, -0.8708, -0.2713), (-0.02396, -0.9115, -0.2713), (0.4905, 0.7159, -0.2673), (0.5293, 0.6877, -0.2673), (0.5532, 0.7207, -0.2673), (0.5145, 0.7489, -0.2673), (-0.4929, 0.7194, -0.2675), (-0.517, 0.7526, -0.2675), (-0.556, 0.7243, -0.2675), (-0.5319, 0.6911, -0.2675), (-0.8416, -0.2985, -0.2709), (-0.803, -0.286, -0.2709), (-0.8177, -0.2406, -0.2709), (-0.8563, -0.2531, -0.2709), (0.05422, 0.01762, 0.4579), (-1.499e-08, 0.05701, 0.4579), (0.03351, -0.04612, 0.4579), (-0.03351, -0.04612, 0.4579), (-0.05422, 0.01762, 0.4579)], [], [(3, 2, 19, 20), (5, 4, 12, 13), (5, 7, 17, 14), (3, 1, 51, 50), (7, 9, 29, 26), (9, 1, 23, 24), (0, 2, 4, 6, 8), (10, 13, 33, 30), (4, 2, 11, 12), (3, 5, 13, 10), (2, 3, 10, 11), (23, 22, 42, 43), (4, 5, 14, 15), (7, 6, 16, 17), (6, 4, 15, 16), (16, 15, 35, 36), (1, 3, 20, 21), (0, 1, 21, 18), (2, 0, 18, 19), (19, 18, 38, 39), (8, 9, 24, 25), (1, 0, 22, 23), (0, 8, 25, 22), (12, 11, 31, 32), (6, 7, 26, 27), (9, 8, 28, 29), (8, 6, 27, 28), (31, 30, 33, 32), (35, 34, 37, 36), (38, 41, 40, 39), (45, 44, 43, 42), (47, 46, 49, 48), (21, 20, 40, 41), (27, 26, 46, 47), (14, 17, 37, 34), (25, 24, 44, 45), (13, 12, 32, 33), (18, 21, 41, 38), (28, 27, 47, 48), (17, 16, 36, 37), (22, 25, 45, 42), (20, 19, 39, 40), (26, 29, 49, 46), (24, 23, 43, 44), (29, 28, 48, 49), (11, 10, 30, 31), (15, 14, 34, 35), (7, 5, 52, 53), (9, 7, 53, 54), (5, 3, 50, 52), (1, 9, 54, 51)])
_uv = me_cylinder.uv_layers.new(name='UVMap')
_uv.uv.foreach_set('vector', [0.8, 1.0, 0.8, 0.5, 0.8, 0.5, 0.8, 1.0, 0.6, 1.0, 0.6, 0.5, 0.6, 0.5, 0.6, 1.0, 0.3911, 0.05584, 0.1089, 0.05584, 0.1089, 0.05584, 0.3911, 0.05584, 0.4783, 0.3242, 0.25, 0.49, 0.25, 0.49, 0.4783, 0.3242, 0.1089, 0.05584, 0.02175, 0.3242, 0.02175, 0.3242, 0.1089, 0.05584, 0.02175, 0.3242, 0.25, 0.49, 0.25, 0.49, 0.02175, 0.3242, 0.75, 0.49, 0.9783, 0.3242, 0.8911, 0.05584, 0.6089, 0.05584, 0.5217, 0.3242, 0.4783, 0.3242, 0.3911, 0.05584, 0.3911, 0.05584, 0.4783, 0.3242, 0.8911, 0.05584, 0.9783, 0.3242, 0.9783, 0.3242, 0.8911, 0.05584, 0.4783, 0.3242, 0.3911, 0.05584, 0.3911, 0.05584, 0.4783, 0.3242, 0.8, 0.5, 0.8, 1.0, 0.8, 1.0, 0.8, 0.5, 2.98e-08, 1.0, 2.98e-08, 0.5, 2.98e-08, 0.5, 2.98e-08, 1.0, 0.6, 0.5, 0.6, 1.0, 0.6, 1.0, 0.6, 0.5, 0.4, 1.0, 0.4, 0.5, 0.4, 0.5, 0.4, 1.0, 0.6089, 0.05584, 0.8911, 0.05584, 0.8911, 0.05584, 0.6089, 0.05584, 0.6089, 0.05584, 0.8911, 0.05584, 0.8911, 0.05584, 0.6089, 0.05584, 0.25, 0.49, 0.4783, 0.3242, 0.4783, 0.3242, 0.25, 0.49, 2.98e-08, 0.5, 2.98e-08, 1.0, 2.98e-08, 1.0, 2.98e-08, 0.5, 0.9783, 0.3242, 0.75, 0.49, 0.75, 0.49, 0.9783, 0.3242, 0.9783, 0.3242, 0.75, 0.49, 0.75, 0.49, 0.9783, 0.3242, 0.2, 0.5, 0.2, 1.0, 0.2, 1.0, 0.2, 0.5, 2.98e-08, 1.0, 2.98e-08, 0.5, 2.98e-08, 0.5, 2.98e-08, 1.0, 0.75, 0.49, 0.5217, 0.3242, 0.5217, 0.3242, 0.75, 0.49, 0.8911, 0.05584, 0.9783, 0.3242, 0.9783, 0.3242, 0.8911, 0.05584, 0.4, 0.5, 0.4, 1.0, 0.4, 1.0, 0.4, 0.5, 0.2, 1.0, 0.2, 0.5, 0.2, 0.5, 0.2, 1.0, 0.5217, 0.3242, 0.6089, 0.05584, 0.6089, 0.05584, 0.5217, 0.3242, 0.8, 0.5, 0.8, 1.0, 0.6, 1.0, 0.6, 0.5, 0.6, 0.5, 0.6, 1.0, 0.4, 1.0, 0.4, 0.5, 1.0, 0.5, 1.0, 1.0, 0.8, 1.0, 0.8, 0.5, 0.2, 0.5, 0.2, 1.0, 2.98e-08, 1.0, 2.98e-08, 0.5, 0.4, 0.5, 0.4, 1.0, 0.2, 1.0, 0.2, 0.5, 0.25, 0.49, 0.4783, 0.3242, 0.4783, 0.3242, 0.25, 0.49, 0.4, 0.5, 0.4, 1.0, 0.4, 1.0, 0.4, 0.5, 0.3911, 0.05584, 0.1089, 0.05584, 0.1089, 0.05584, 0.3911, 0.05584, 0.2, 0.5, 0.2, 1.0, 0.2, 1.0, 0.2, 0.5, 0.6, 1.0, 0.6, 0.5, 0.6, 0.5, 0.6, 1.0, 2.98e-08, 0.5, 2.98e-08, 1.0, 2.98e-08, 1.0, 2.98e-08, 0.5, 0.5217, 0.3242, 0.6089, 0.05584, 0.6089, 0.05584, 0.5217, 0.3242, 0.4, 1.0, 0.4, 0.5, 0.4, 0.5, 0.4, 1.0, 0.75, 0.49, 0.5217, 0.3242, 0.5217, 0.3242, 0.75, 0.49, 0.8, 1.0, 0.8, 0.5, 0.8, 0.5, 0.8, 1.0, 0.1089, 0.05584, 0.02175, 0.3242, 0.02175, 0.3242, 0.1089, 0.05584, 0.02175, 0.3242, 0.25, 0.49, 0.25, 0.49, 0.02175, 0.3242, 0.2, 1.0, 0.2, 0.5, 0.2, 0.5, 0.2, 1.0, 0.8, 0.5, 0.8, 1.0, 0.8, 1.0, 0.8, 0.5, 0.6, 0.5, 0.6, 1.0, 0.6, 1.0, 0.6, 0.5, 0.1089, 0.05584, 0.3911, 0.05584, 0.3911, 0.05584, 0.1089, 0.05584, 0.02175, 0.3242, 0.1089, 0.05584, 0.1089, 0.05584, 0.02175, 0.3242, 0.3911, 0.05584, 0.4783, 0.3242, 0.4783, 0.3242, 0.3911, 0.05584, 0.25, 0.49, 0.02175, 0.3242, 0.02175, 0.3242, 0.25, 0.49])
me_cylinder.materials.append(mat_office_chair_black)
me_cylinder.update()
me_cylinder_001 = bpy.data.meshes.new('Cylinder.001')
me_cylinder_001.from_pydata([(-0.1849, -0.3035, 0.3959), (-0.1786, -0.3072, 0.4141), (-0.177, -0.3081, 0.3922), (-0.1707, -0.3117, 0.4104), (-0.1773, -0.3177, 0.3904), (-0.171, -0.3213, 0.4086), (-0.1855, -0.3228, 0.3922), (-0.1792, -0.3264, 0.4104), (-0.1933, -0.3182, 0.3959), (-0.1871, -0.3218, 0.4141), (-0.193, -0.3086, 0.3977), (-0.1868, -0.3122, 0.4159), (0.1207, -0.48, 0.1008), (0.1122, -0.475, 0.1177), (0.128, -0.4842, 0.1057), (0.1195, -0.4793, 0.1226), (0.1275, -0.4936, 0.1082), (0.1189, -0.4887, 0.1251), (0.1195, -0.4989, 0.1057), (0.111, -0.494, 0.1226), (0.1122, -0.4946, 0.1008), (0.1037, -0.4897, 0.1177), (0.1128, -0.4852, 0.09834), (0.1043, -0.4803, 0.1153), (0.03461, -0.4303, -0.3292), (0.01772, -0.4205, -0.3275), (0.03534, -0.4307, -0.3194), (0.01845, -0.4209, -0.3177), (0.03147, -0.4382, -0.3145), (0.01458, -0.4285, -0.3128), (0.02687, -0.4454, -0.3194), (0.009976, -0.4356, -0.3177), (0.02613, -0.4449, -0.3292), (0.009239, -0.4352, -0.3275), (0.03, -0.4374, -0.334), (0.01311, -0.4276, -0.3323), (-0.3726, -0.1951, -0.3258), (-0.3881, -0.1862, -0.3339), (-0.3761, -0.1931, -0.3169), (-0.3916, -0.1842, -0.325), (-0.3821, -0.1994, -0.3125), (-0.3976, -0.1905, -0.3205), (-0.3846, -0.2078, -0.3169), (-0.4, -0.1989, -0.325), (-0.3811, -0.2098, -0.3258), (-0.3965, -0.2009, -0.3339), (-0.3751, -0.2035, -0.3303), (-0.3906, -0.1946, -0.3384), (-0.5012, -0.1209, 0.1343), (-0.4969, -0.1234, 0.1154), (-0.5094, -0.1162, 0.1319), (-0.5051, -0.1186, 0.1129), (-0.5177, -0.1212, 0.1306), (-0.5135, -0.1236, 0.1117), (-0.5178, -0.1309, 0.1319), (-0.5136, -0.1333, 0.1129), (-0.5096, -0.1356, 0.1343), (-0.5054, -0.1381, 0.1154), (-0.5013, -0.1306, 0.1355), (-0.497, -0.1331, 0.1166)], [], [(0, 1, 3, 2), (2, 3, 5, 4), (4, 5, 7, 6), (6, 7, 9, 8), (3, 1, 11, 9, 7, 5), (8, 9, 11, 10), (10, 11, 1, 0), (0, 2, 4, 6, 8, 10), (12, 13, 15, 14), (14, 15, 17, 16), (16, 17, 19, 18), (18, 19, 21, 20), (15, 13, 23, 21, 19, 17), (20, 21, 23, 22), (22, 23, 13, 12), (12, 14, 16, 18, 20, 22), (24, 25, 27, 26), (26, 27, 29, 28), (28, 29, 31, 30), (30, 31, 33, 32), (27, 25, 35, 33, 31, 29), (32, 33, 35, 34), (34, 35, 25, 24), (24, 26, 28, 30, 32, 34), (36, 37, 39, 38), (38, 39, 41, 40), (40, 41, 43, 42), (42, 43, 45, 44), (39, 37, 47, 45, 43, 41), (44, 45, 47, 46), (46, 47, 37, 36), (36, 38, 40, 42, 44, 46), (48, 49, 51, 50), (50, 51, 53, 52), (52, 53, 55, 54), (54, 55, 57, 56), (51, 49, 59, 57, 55, 53), (56, 57, 59, 58), (58, 59, 49, 48), (48, 50, 52, 54, 56, 58)])
_uv = me_cylinder_001.uv_layers.new(name='UVMap')
_uv.uv.foreach_set('vector', [1.0, 0.5, 1.0, 1.0, 0.8333, 1.0, 0.8333, 0.5, 0.8333, 0.5, 0.8333, 1.0, 0.6667, 1.0, 0.6667, 0.5, 0.6667, 0.5, 0.6667, 1.0, 0.5, 1.0, 0.5, 0.5, 0.5, 0.5, 0.5, 1.0, 0.3333, 1.0, 0.3333, 0.5, 0.4578, 0.37, 0.25, 0.49, 0.04215, 0.37, 0.04215, 0.13, 0.25, 0.01, 0.4578, 0.13, 0.3333, 0.5, 0.3333, 1.0, 0.1667, 1.0, 0.1667, 0.5, 0.1667, 0.5, 0.1667, 1.0, -8.941e-08, 1.0, -8.941e-08, 0.5, 0.75, 0.49, 0.9578, 0.37, 0.9578, 0.13, 0.75, 0.01, 0.5422, 0.13, 0.5422, 0.37, 1.0, 0.5, 1.0, 1.0, 0.8333, 1.0, 0.8333, 0.5, 0.8333, 0.5, 0.8333, 1.0, 0.6667, 1.0, 0.6667, 0.5, 0.6667, 0.5, 0.6667, 1.0, 0.5, 1.0, 0.5, 0.5, 0.5, 0.5, 0.5, 1.0, 0.3333, 1.0, 0.3333, 0.5, 0.4578, 0.37, 0.25, 0.49, 0.04215, 0.37, 0.04215, 0.13, 0.25, 0.01, 0.4578, 0.13, 0.3333, 0.5, 0.3333, 1.0, 0.1667, 1.0, 0.1667, 0.5, 0.1667, 0.5, 0.1667, 1.0, -8.941e-08, 1.0, -8.941e-08, 0.5, 0.75, 0.49, 0.9578, 0.37, 0.9578, 0.13, 0.75, 0.01, 0.5422, 0.13, 0.5422, 0.37, 1.0, 0.5, 1.0, 1.0, 0.8333, 1.0, 0.8333, 0.5, 0.8333, 0.5, 0.8333, 1.0, 0.6667, 1.0, 0.6667, 0.5, 0.6667, 0.5, 0.6667, 1.0, 0.5, 1.0, 0.5, 0.5, 0.5, 0.5, 0.5, 1.0, 0.3333, 1.0, 0.3333, 0.5, 0.4578, 0.37, 0.25, 0.49, 0.04215, 0.37, 0.04215, 0.13, 0.25, 0.01, 0.4578, 0.13, 0.3333, 0.5, 0.3333, 1.0, 0.1667, 1.0, 0.1667, 0.5, 0.1667, 0.5, 0.1667, 1.0, -8.941e-08, 1.0, -8.941e-08, 0.5, 0.75, 0.49, 0.9578, 0.37, 0.9578, 0.13, 0.75, 0.01, 0.5422, 0.13, 0.5422, 0.37, 1.0, 0.5, 1.0, 1.0, 0.8333, 1.0, 0.8333, 0.5, 0.8333, 0.5, 0.8333, 1.0, 0.6667, 1.0, 0.6667, 0.5, 0.6667, 0.5, 0.6667, 1.0, 0.5, 1.0, 0.5, 0.5, 0.5, 0.5, 0.5, 1.0, 0.3333, 1.0, 0.3333, 0.5, 0.4578, 0.37, 0.25, 0.49, 0.04215, 0.37, 0.04215, 0.13, 0.25, 0.01, 0.4578, 0.13, 0.3333, 0.5, 0.3333, 1.0, 0.1667, 1.0, 0.1667, 0.5, 0.1667, 0.5, 0.1667, 1.0, -8.941e-08, 1.0, -8.941e-08, 0.5, 0.75, 0.49, 0.9578, 0.37, 0.9578, 0.13, 0.75, 0.01, 0.5422, 0.13, 0.5422, 0.37, 1.0, 0.5, 1.0, 1.0, 0.8333, 1.0, 0.8333, 0.5, 0.8333, 0.5, 0.8333, 1.0, 0.6667, 1.0, 0.6667, 0.5, 0.6667, 0.5, 0.6667, 1.0, 0.5, 1.0, 0.5, 0.5, 0.5, 0.5, 0.5, 1.0, 0.3333, 1.0, 0.3333, 0.5, 0.4578, 0.37, 0.25, 0.49, 0.04215, 0.37, 0.04215, 0.13, 0.25, 0.01, 0.4578, 0.13, 0.3333, 0.5, 0.3333, 1.0, 0.1667, 1.0, 0.1667, 0.5, 0.1667, 0.5, 0.1667, 1.0, -8.941e-08, 1.0, -8.941e-08, 0.5, 0.75, 0.49, 0.9578, 0.37, 0.9578, 0.13, 0.75, 0.01, 0.5422, 0.13, 0.5422, 0.37])
me_cylinder_001.materials.append(mat_office_chair_black)
me_cylinder_001.update()
me_cube_015 = bpy.data.meshes.new('Cube.015')
me_cube_015.from_pydata([(0.2496, -0.1214, 0.3794), (0.2525, -0.09881, 0.5981), (0.2496, -0.1019, 0.3776), (0.2524, -0.08325, 0.5862), (0.2616, -0.1211, 0.3792), (0.2922, -0.09866, 0.5978), (0.2616, -0.1016, 0.3774), (0.2921, -0.08309, 0.5859), (0.2526, -0.07867, 0.6181), (0.2524, -0.0784, 0.5985), (0.2922, -0.07856, 0.5982), (0.2923, -0.07883, 0.6178), (0.2413, 0.229, 0.6172), (0.2422, 0.2293, 0.5976), (0.2556, 0.2291, 0.5973), (0.2546, 0.2288, 0.6169), (-0.2496, -0.1214, 0.3794), (-0.2525, -0.09881, 0.5981), (-0.2496, -0.1019, 0.3776), (-0.2524, -0.08325, 0.5862), (-0.2616, -0.1211, 0.3792), (-0.2922, -0.09866, 0.5978), (-0.2616, -0.1016, 0.3774), (-0.2921, -0.08309, 0.5859), (-0.2526, -0.07867, 0.6181), (-0.2524, -0.0784, 0.5985), (-0.2922, -0.07856, 0.5982), (-0.2923, -0.07883, 0.6178), (-0.2413, 0.229, 0.6172), (-0.2422, 0.2293, 0.5976), (-0.2556, 0.2291, 0.5973), (-0.2546, 0.2288, 0.6169)], [], [(0, 1, 3, 2), (2, 3, 7, 6), (6, 7, 5, 4), (4, 5, 1, 0), (2, 6, 4, 0), (3, 1, 8, 9), (8, 11, 15, 12), (1, 5, 11, 8), (7, 3, 9, 10), (5, 7, 10, 11), (14, 13, 12, 15), (10, 9, 13, 14), (11, 10, 14, 15), (9, 8, 12, 13), (16, 18, 19, 17), (18, 22, 23, 19), (22, 20, 21, 23), (20, 16, 17, 21), (18, 16, 20, 22), (19, 25, 24, 17), (24, 28, 31, 27), (17, 24, 27, 21), (23, 26, 25, 19), (21, 27, 26, 23), (30, 31, 28, 29), (26, 30, 29, 25), (27, 31, 30, 26), (25, 29, 28, 24)])
_uv = me_cube_015.uv_layers.new(name='UVMap')
_uv.uv.foreach_set('vector', [0.375, 0.0, 0.625, 0.0, 0.625, 0.25, 0.375, 0.25, 0.375, 0.25, 0.625, 0.25, 0.625, 0.5, 0.375, 0.5, 0.375, 0.5, 0.625, 0.5, 0.625, 0.75, 0.375, 0.75, 0.375, 0.75, 0.625, 0.75, 0.625, 1.0, 0.375, 1.0, 0.125, 0.5, 0.375, 0.5, 0.375, 0.75, 0.125, 0.75, 0.625, 0.25, 0.625, 0.0, 0.625, 0.0, 0.625, 0.25, 0.625, 1.0, 0.625, 0.75, 0.625, 0.75, 0.625, 1.0, 0.625, 1.0, 0.625, 0.75, 0.625, 0.75, 0.625, 1.0, 0.625, 0.5, 0.625, 0.25, 0.625, 0.25, 0.625, 0.5, 0.625, 0.75, 0.625, 0.5, 0.625, 0.5, 0.625, 0.75, 0.625, 0.5, 0.875, 0.5, 0.875, 0.75, 0.625, 0.75, 0.625, 0.5, 0.625, 0.25, 0.625, 0.25, 0.625, 0.5, 0.625, 0.75, 0.625, 0.5, 0.625, 0.5, 0.625, 0.75, 0.625, 0.25, 0.625, 0.0, 0.625, 0.0, 0.625, 0.25, 0.375, 0.0, 0.375, 0.25, 0.625, 0.25, 0.625, 0.0, 0.375, 0.25, 0.375, 0.5, 0.625, 0.5, 0.625, 0.25, 0.375, 0.5, 0.375, 0.75, 0.625, 0.75, 0.625, 0.5, 0.375, 0.75, 0.375, 1.0, 0.625, 1.0, 0.625, 0.75, 0.125, 0.5, 0.125, 0.75, 0.375, 0.75, 0.375, 0.5, 0.625, 0.25, 0.625, 0.25, 0.625, 0.0, 0.625, 0.0, 0.625, 1.0, 0.625, 1.0, 0.625, 0.75, 0.625, 0.75, 0.625, 1.0, 0.625, 1.0, 0.625, 0.75, 0.625, 0.75, 0.625, 0.5, 0.625, 0.5, 0.625, 0.25, 0.625, 0.25, 0.625, 0.75, 0.625, 0.75, 0.625, 0.5, 0.625, 0.5, 0.625, 0.5, 0.625, 0.75, 0.875, 0.75, 0.875, 0.5, 0.625, 0.5, 0.625, 0.5, 0.625, 0.25, 0.625, 0.25, 0.625, 0.75, 0.625, 0.75, 0.625, 0.5, 0.625, 0.5, 0.625, 0.25, 0.625, 0.25, 0.625, 0.0, 0.625, 0.0])
me_cube_015.materials.append(mat_office_chair_black)
me_cube_015.update()
me_cylinder_002 = bpy.data.meshes.new('Cylinder.002')
me_cylinder_002.from_pydata([(-1.428e-08, 0.06993, -0.03046), (-1.499e-08, 0.05701, 0.06993), (0.06651, 0.02161, -0.03046), (0.05422, 0.01762, 0.06993), (0.0411, -0.05657, -0.03046), (0.03351, -0.04612, 0.06993), (-0.0411, -0.05657, -0.03046), (-0.03351, -0.04612, 0.06993), (-0.06651, 0.02161, -0.03046), (-0.05422, 0.01762, 0.06993), (0.783, -0.2294, -0.2363), (0.7445, -0.2168, -0.2363), (0.7297, -0.2622, -0.2363), (0.7683, -0.2747, -0.2363), (0.02396, -0.9115, -0.2361), (0.02396, -0.8708, -0.2361), (-0.02396, -0.8708, -0.2361), (-0.02396, -0.9115, -0.2361), (0.4905, 0.7159, -0.2321), (0.5293, 0.6877, -0.2321), (0.5532, 0.7207, -0.2321), (0.5145, 0.7489, -0.2321), (-0.4929, 0.7194, -0.2323), (-0.517, 0.7526, -0.2323), (-0.556, 0.7243, -0.2323), (-0.5319, 0.6911, -0.2323), (-0.8416, -0.2985, -0.2357), (-0.803, -0.286, -0.2357), (-0.8177, -0.2406, -0.2357), (-0.8563, -0.2531, -0.2357), (0.783, -0.2294, -0.2716), (0.7445, -0.2168, -0.2716), (0.7297, -0.2622, -0.2716), (0.7683, -0.2747, -0.2716), (0.02396, -0.9115, -0.2713), (0.02396, -0.8708, -0.2713), (-0.02396, -0.8708, -0.2713), (-0.02396, -0.9115, -0.2713), (0.4905, 0.7159, -0.2673), (0.5293, 0.6877, -0.2673), (0.5532, 0.7207, -0.2673), (0.5145, 0.7489, -0.2673), (-0.4929, 0.7194, -0.2675), (-0.517, 0.7526, -0.2675), (-0.556, 0.7243, -0.2675), (-0.5319, 0.6911, -0.2675), (-0.8416, -0.2985, -0.2709), (-0.803, -0.286, -0.2709), (-0.8177, -0.2406, -0.2709), (-0.8563, -0.2531, -0.2709), (0.05422, 0.01762, 0.4579), (-1.499e-08, 0.05701, 0.4579), (0.03351, -0.04612, 0.4579), (-0.03351, -0.04612, 0.4579), (-0.05422, 0.01762, 0.4579)], [], [(3, 2, 19, 20), (5, 4, 12, 13), (5, 7, 17, 14), (3, 1, 51, 50), (7, 9, 29, 26), (9, 1, 23, 24), (0, 2, 4, 6, 8), (10, 13, 33, 30), (4, 2, 11, 12), (3, 5, 13, 10), (2, 3, 10, 11), (23, 22, 42, 43), (4, 5, 14, 15), (7, 6, 16, 17), (6, 4, 15, 16), (16, 15, 35, 36), (1, 3, 20, 21), (0, 1, 21, 18), (2, 0, 18, 19), (19, 18, 38, 39), (8, 9, 24, 25), (1, 0, 22, 23), (0, 8, 25, 22), (12, 11, 31, 32), (6, 7, 26, 27), (9, 8, 28, 29), (8, 6, 27, 28), (31, 30, 33, 32), (35, 34, 37, 36), (38, 41, 40, 39), (45, 44, 43, 42), (47, 46, 49, 48), (21, 20, 40, 41), (27, 26, 46, 47), (14, 17, 37, 34), (25, 24, 44, 45), (13, 12, 32, 33), (18, 21, 41, 38), (28, 27, 47, 48), (17, 16, 36, 37), (22, 25, 45, 42), (20, 19, 39, 40), (26, 29, 49, 46), (24, 23, 43, 44), (29, 28, 48, 49), (11, 10, 30, 31), (15, 14, 34, 35), (7, 5, 52, 53), (9, 7, 53, 54), (5, 3, 50, 52), (1, 9, 54, 51)])
me_cylinder_002.polygons.foreach_set('use_smooth', [True] * 51)
_uv = me_cylinder_002.uv_layers.new(name='UVMap')
_uv.uv.foreach_set('vector', [0.8, 1.0, 0.8, 0.5, 0.8, 0.5, 0.8, 1.0, 0.6, 1.0, 0.6, 0.5, 0.6, 0.5, 0.6, 1.0, 0.3911, 0.05584, 0.1089, 0.05584, 0.1089, 0.05584, 0.3911, 0.05584, 0.4783, 0.3242, 0.25, 0.49, 0.25, 0.49, 0.4783, 0.3242, 0.1089, 0.05584, 0.02175, 0.3242, 0.02175, 0.3242, 0.1089, 0.05584, 0.02175, 0.3242, 0.25, 0.49, 0.25, 0.49, 0.02175, 0.3242, 0.75, 0.49, 0.9783, 0.3242, 0.8911, 0.05584, 0.6089, 0.05584, 0.5217, 0.3242, 0.4783, 0.3242, 0.3911, 0.05584, 0.3911, 0.05584, 0.4783, 0.3242, 0.8911, 0.05584, 0.9783, 0.3242, 0.9783, 0.3242, 0.8911, 0.05584, 0.4783, 0.3242, 0.3911, 0.05584, 0.3911, 0.05584, 0.4783, 0.3242, 0.8, 0.5, 0.8, 1.0, 0.8, 1.0, 0.8, 0.5, 2.98e-08, 1.0, 2.98e-08, 0.5, 2.98e-08, 0.5, 2.98e-08, 1.0, 0.6, 0.5, 0.6, 1.0, 0.6, 1.0, 0.6, 0.5, 0.4, 1.0, 0.4, 0.5, 0.4, 0.5, 0.4, 1.0, 0.6089, 0.05584, 0.8911, 0.05584, 0.8911, 0.05584, 0.6089, 0.05584, 0.6089, 0.05584, 0.8911, 0.05584, 0.8911, 0.05584, 0.6089, 0.05584, 0.25, 0.49, 0.4783, 0.3242, 0.4783, 0.3242, 0.25, 0.49, 2.98e-08, 0.5, 2.98e-08, 1.0, 2.98e-08, 1.0, 2.98e-08, 0.5, 0.9783, 0.3242, 0.75, 0.49, 0.75, 0.49, 0.9783, 0.3242, 0.9783, 0.3242, 0.75, 0.49, 0.75, 0.49, 0.9783, 0.3242, 0.2, 0.5, 0.2, 1.0, 0.2, 1.0, 0.2, 0.5, 2.98e-08, 1.0, 2.98e-08, 0.5, 2.98e-08, 0.5, 2.98e-08, 1.0, 0.75, 0.49, 0.5217, 0.3242, 0.5217, 0.3242, 0.75, 0.49, 0.8911, 0.05584, 0.9783, 0.3242, 0.9783, 0.3242, 0.8911, 0.05584, 0.4, 0.5, 0.4, 1.0, 0.4, 1.0, 0.4, 0.5, 0.2, 1.0, 0.2, 0.5, 0.2, 0.5, 0.2, 1.0, 0.5217, 0.3242, 0.6089, 0.05584, 0.6089, 0.05584, 0.5217, 0.3242, 0.8, 0.5, 0.8, 1.0, 0.6, 1.0, 0.6, 0.5, 0.6, 0.5, 0.6, 1.0, 0.4, 1.0, 0.4, 0.5, 1.0, 0.5, 1.0, 1.0, 0.8, 1.0, 0.8, 0.5, 0.2, 0.5, 0.2, 1.0, 2.98e-08, 1.0, 2.98e-08, 0.5, 0.4, 0.5, 0.4, 1.0, 0.2, 1.0, 0.2, 0.5, 0.25, 0.49, 0.4783, 0.3242, 0.4783, 0.3242, 0.25, 0.49, 0.4, 0.5, 0.4, 1.0, 0.4, 1.0, 0.4, 0.5, 0.3911, 0.05584, 0.1089, 0.05584, 0.1089, 0.05584, 0.3911, 0.05584, 0.2, 0.5, 0.2, 1.0, 0.2, 1.0, 0.2, 0.5, 0.6, 1.0, 0.6, 0.5, 0.6, 0.5, 0.6, 1.0, 2.98e-08, 0.5, 2.98e-08, 1.0, 2.98e-08, 1.0, 2.98e-08, 0.5, 0.5217, 0.3242, 0.6089, 0.05584, 0.6089, 0.05584, 0.5217, 0.3242, 0.4, 1.0, 0.4, 0.5, 0.4, 0.5, 0.4, 1.0, 0.75, 0.49, 0.5217, 0.3242, 0.5217, 0.3242, 0.75, 0.49, 0.8, 1.0, 0.8, 0.5, 0.8, 0.5, 0.8, 1.0, 0.1089, 0.05584, 0.02175, 0.3242, 0.02175, 0.3242, 0.1089, 0.05584, 0.02175, 0.3242, 0.25, 0.49, 0.25, 0.49, 0.02175, 0.3242, 0.2, 1.0, 0.2, 0.5, 0.2, 0.5, 0.2, 1.0, 0.8, 0.5, 0.8, 1.0, 0.8, 1.0, 0.8, 0.5, 0.6, 0.5, 0.6, 1.0, 0.6, 1.0, 0.6, 0.5, 0.1089, 0.05584, 0.3911, 0.05584, 0.3911, 0.05584, 0.1089, 0.05584, 0.02175, 0.3242, 0.1089, 0.05584, 0.1089, 0.05584, 0.02175, 0.3242, 0.3911, 0.05584, 0.4783, 0.3242, 0.4783, 0.3242, 0.3911, 0.05584, 0.25, 0.49, 0.02175, 0.3242, 0.02175, 0.3242, 0.25, 0.49])
me_cylinder_002.materials.append(mat_office_chair_black)
me_cylinder_002.update()
me_cube_012 = bpy.data.meshes.new('Cube.012')
me_cube_012.from_pydata([(0.2519, 0.25, 0.03), (0.2519, 0.25, -0.03), (0.2519, -0.25, 0.03), (0.2519, -0.25, -0.03), (-0.2519, 0.25, -0.03), (-0.2519, -0.25, -0.03), (0.1886, -0.25, -0.03), (0.1886, 0.25, -0.03), (-0.2207, 0.2188, 0.03), (-0.2519, 0.25, -0.001199), (-0.2363, 0.2344, 0.02582), (-0.2478, 0.2458, 0.0144), (-0.2207, -0.2188, 0.03), (-0.2519, -0.25, -0.001199), (-0.2363, -0.2344, 0.02582), (-0.2478, -0.2458, 0.0144), (0.1574, -0.2188, 0.03), (0.1886, -0.25, 0.03), (0.173, -0.2344, 0.03), (0.1845, -0.2458, 0.03), (0.1574, 0.2188, 0.03), (0.1886, 0.25, 0.03), (0.1678, 0.2292, 0.03), (0.1782, 0.2396, 0.03), (0.2519, 0.2282, 0.5668), (0.2519, 0.162, 0.6304), (0.2519, 0.2184, 0.5986), (0.2519, 0.1941, 0.6219), (0.2519, -0.162, 0.6304), (0.2519, -0.2282, 0.5668), (0.2519, -0.1941, 0.6219), (0.2519, -0.2184, 0.5986), (0.1886, 0.162, 0.6304), (0.1886, 0.2282, 0.5668), (0.1886, 0.1941, 0.6219), (0.1886, 0.2184, 0.5986), (0.1886, -0.2282, 0.5668), (0.1886, -0.162, 0.6304), (0.1886, -0.2184, 0.5986), (0.1886, -0.1941, 0.6219), (0.1853, 0.162, 0.6304), (0.1718, 0.1602, 0.6168), (0.1786, 0.1617, 0.6286), (0.1736, 0.1611, 0.6236), (0.1718, 0.1873, 0.6097), (0.1853, 0.1941, 0.6219), (0.1736, 0.1907, 0.6158), (0.1786, 0.1932, 0.6202), (0.1718, 0.2359, 0.04354), (0.1853, 0.25, 0.03), (0.1736, 0.243, 0.03677), (0.1786, 0.2481, 0.03181), (0.1853, -0.25, 0.03), (0.1718, -0.2359, 0.04354), (0.1786, -0.2481, 0.03181), (0.1736, -0.243, 0.03677), (0.1853, 0.2184, 0.5986), (0.1718, 0.2065, 0.5913), (0.1786, 0.2168, 0.5976), (0.1736, 0.2124, 0.5949), (0.1853, 0.2282, 0.5668), (0.1718, 0.2147, 0.5645), (0.1786, 0.2264, 0.5665), (0.1736, 0.2215, 0.5657), (0.1718, -0.1602, 0.6168), (0.1853, -0.162, 0.6304), (0.1736, -0.1611, 0.6236), (0.1786, -0.1617, 0.6286), (0.1718, -0.1873, 0.6097), (0.1853, -0.1941, 0.6219), (0.1736, -0.1907, 0.6158), (0.1786, -0.1932, 0.6202), (0.1853, -0.2184, 0.5986), (0.1718, -0.2065, 0.5913), (0.1786, -0.2168, 0.5976), (0.1736, -0.2124, 0.5949), (0.1718, -0.2147, 0.5645), (0.1853, -0.2282, 0.5668), (0.1736, -0.2215, 0.5657), (0.1786, -0.2264, 0.5665)], [], [(6, 17, 13, 5), (7, 1, 3, 6), (17, 36, 77, 52), (1, 0, 2, 3), (20, 8, 12, 16), (5, 13, 9, 4), (32, 34, 45, 40), (4, 7, 6, 5), (17, 2, 29, 36), (0, 21, 33, 24), (3, 2, 17, 6), (2, 0, 24, 26, 27, 25, 28, 30, 31, 29), (7, 21, 0, 1), (16, 12, 14, 18), (18, 14, 15, 19), (19, 15, 13, 17), (12, 8, 10, 14), (14, 10, 11, 15), (15, 11, 9, 13), (8, 20, 22, 10), (10, 22, 23, 11), (11, 23, 21, 9), (20, 16, 18, 22), (22, 18, 19, 23), (23, 19, 17, 21), (4, 9, 21, 7), (32, 25, 27, 34), (34, 27, 26, 35), (35, 26, 24, 33), (28, 37, 39, 30), (30, 39, 38, 31), (31, 38, 36, 29), (25, 32, 37, 28), (34, 35, 56, 45), (39, 37, 65, 69), (21, 17, 52, 49), (48, 53, 76, 73, 68, 64, 41, 44, 57, 61), (35, 33, 60, 56), (33, 21, 49, 60), (36, 38, 72, 77), (38, 39, 69, 72), (41, 64, 66, 43), (43, 66, 67, 42), (42, 67, 65, 40), (73, 76, 78, 75), (75, 78, 79, 74), (74, 79, 77, 72), (64, 68, 70, 66), (66, 70, 71, 67), (67, 71, 69, 65), (57, 44, 46, 59), (59, 46, 47, 58), (58, 47, 45, 56), (68, 73, 75, 70), (70, 75, 74, 71), (71, 74, 72, 69), (61, 57, 59, 63), (63, 59, 58, 62), (62, 58, 56, 60), (53, 48, 50, 55), (55, 50, 51, 54), (54, 51, 49, 52), (44, 41, 43, 46), (46, 43, 42, 47), (47, 42, 40, 45), (48, 61, 63, 50), (50, 63, 62, 51), (51, 62, 60, 49), (76, 53, 55, 78), (78, 55, 54, 79), (79, 54, 52, 77), (37, 32, 40, 65)])
me_cube_012.polygons.foreach_set('use_smooth', [True] * 72)
me_cube_012.polygons.foreach_set('material_index', [0, 1, 0, 0, 0, 0, 0, 1, 0, 0, 0, 0, 0, 0, 0, 0, 0, 0, 0, 0, 0, 0, 0, 0, 0, 0, 0, 0, 0, 0, 0, 0, 0, 0, 0, 0, 0, 0, 0, 0, 0, 0, 0, 0, 0, 0, 0, 0, 0, 0, 0, 0, 0, 0, 0, 0, 0, 0, 0, 0, 0, 0, 0, 0, 0, 0, 0, 0, 0, 0, 0, 0])
_uv = me_cube_012.uv_layers.new(name='UVMap')
_uv.uv.foreach_set('vector', [0.375, 0.7814, 0.625, 0.7814, 0.495, 1.0, 0.375, 1.0, 0.3436, 0.5, 0.375, 0.5, 0.375, 0.75, 0.3436, 0.75, 0.625, 0.7814, 0.625, 0.7814, 0.625, 0.7814, 0.625, 0.7814, 0.375, 0.5, 0.625, 0.5, 0.625, 0.75, 0.375, 0.75, 0.6719, 0.5156, 0.8595, 0.5156, 0.8595, 0.7344, 0.6719, 0.7344, 0.375, 0.0, 0.495, 0.0, 0.495, 0.25, 0.375, 0.25, 0.6564, 0.5353, 0.6564, 0.5, 0.6564, 0.5, 0.6564, 0.5353, 0.125, 0.5, 0.3436, 0.5, 0.3436, 0.75, 0.125, 0.75, 0.625, 0.7814, 0.625, 0.75, 0.625, 0.75, 0.625, 0.7814, 0.625, 0.5, 0.625, 0.4686, 0.625, 0.4686, 0.625, 0.5, 0.375, 0.75, 0.625, 0.75, 0.625, 0.7814, 0.375, 0.7814, 0.625, 0.75, 0.625, 0.5, 0.625, 0.5, 0.625, 0.5046, 0.625, 0.5175, 0.625, 0.5353, 0.625, 0.7147, 0.625, 0.7325, 0.625, 0.7454, 0.625, 0.75, 0.375, 0.4686, 0.625, 0.4686, 0.625, 0.5, 0.375, 0.5, 0.6719, 0.7344, 0.8595, 0.7344, 0.8673, 0.7422, 0.6641, 0.7422, 0.6641, 0.7422, 0.8673, 0.7422, 0.8729, 0.75, 0.6585, 0.75, 0.625, 0.7835, 0.625, 0.9979, 0.495, 1.0, 0.625, 0.7814, 0.8595, 0.7344, 0.8595, 0.5156, 0.8673, 0.5078, 0.8673, 0.7422, 0.8673, 0.7422, 0.8673, 0.5078, 0.875, 0.5021, 0.875, 0.7479, 0.625, 0.00209, 0.625, 0.2479, 0.495, 0.25, 0.495, 0.0, 0.8595, 0.5156, 0.6719, 0.5156, 0.6667, 0.5104, 0.8673, 0.5078, 0.8673, 0.5078, 0.6667, 0.5104, 0.6616, 0.5, 0.8729, 0.5, 0.625, 0.2521, 0.625, 0.4634, 0.625, 0.4686, 0.495, 0.25, 0.6719, 0.5156, 0.6719, 0.7344, 0.6641, 0.7422, 0.6667, 0.5104, 0.6667, 0.5104, 0.6641, 0.7422, 0.6564, 0.7479, 0.6564, 0.5052, 0.6564, 0.5052, 0.6564, 0.7479, 0.6564, 0.75, 0.6564, 0.5, 0.375, 0.25, 0.495, 0.25, 0.625, 0.4686, 0.375, 0.4686, 0.6564, 0.5353, 0.625, 0.5353, 0.625, 0.5, 0.6564, 0.5, 0.625, 0.4686, 0.625, 0.5, 0.625, 0.5, 0.625, 0.4686, 0.625, 0.4686, 0.625, 0.5, 0.625, 0.5, 0.625, 0.4686, 0.625, 0.7147, 0.6564, 0.7147, 0.6564, 0.75, 0.625, 0.75, 0.625, 0.75, 0.625, 0.7814, 0.625, 0.7814, 0.625, 0.75, 0.625, 0.75, 0.625, 0.7814, 0.625, 0.7814, 0.625, 0.75, 0.625, 0.5353, 0.6564, 0.5353, 0.6564, 0.7147, 0.625, 0.7147, 0.625, 0.4686, 0.625, 0.4686, 0.625, 0.4686, 0.625, 0.4686, 0.6564, 0.75, 0.6564, 0.7147, 0.6564, 0.7147, 0.6564, 0.75, 0.6564, 0.5, 0.6564, 0.75, 0.6564, 0.75, 0.6564, 0.5, 0.6564, 0.5069, 0.6564, 0.7431, 0.6564, 0.7427, 0.6564, 0.7388, 0.6564, 0.7286, 0.6564, 0.7137, 0.6564, 0.5363, 0.6564, 0.5214, 0.6564, 0.5112, 0.6564, 0.5073, 0.625, 0.4686, 0.625, 0.4686, 0.625, 0.4686, 0.625, 0.4686, 0.625, 0.4686, 0.625, 0.4686, 0.625, 0.4686, 0.625, 0.4686, 0.625, 0.7814, 0.625, 0.7814, 0.625, 0.7814, 0.625, 0.7814, 0.625, 0.7814, 0.625, 0.7814, 0.625, 0.7814, 0.625, 0.7814, 0.6564, 0.5363, 0.6564, 0.7137, 0.6564, 0.7142, 0.6564, 0.5358, 0.6564, 0.5358, 0.6564, 0.7142, 0.6564, 0.7146, 0.6564, 0.5354, 0.6564, 0.5354, 0.6564, 0.7146, 0.6564, 0.7147, 0.6564, 0.5353, 0.6564, 0.7388, 0.6564, 0.7427, 0.6564, 0.7464, 0.6564, 0.7421, 0.6564, 0.7421, 0.6564, 0.7464, 0.6564, 0.75, 0.6564, 0.7455, 0.625, 0.7814, 0.625, 0.7814, 0.625, 0.7814, 0.625, 0.7814, 0.6564, 0.7137, 0.6564, 0.7286, 0.6564, 0.7305, 0.6564, 0.7142, 0.6564, 0.7142, 0.6564, 0.7305, 0.6564, 0.7322, 0.6564, 0.7149, 0.6564, 0.715, 0.6564, 0.7495, 0.6564, 0.75, 0.6564, 0.7147, 0.6564, 0.5112, 0.6564, 0.5214, 0.6564, 0.5195, 0.6564, 0.5079, 0.6564, 0.5079, 0.6564, 0.5195, 0.6564, 0.5173, 0.6564, 0.5048, 0.625, 0.4686, 0.625, 0.4686, 0.625, 0.4686, 0.625, 0.4686, 0.6564, 0.7286, 0.6564, 0.7388, 0.6564, 0.7421, 0.6564, 0.7305, 0.6564, 0.7305, 0.6564, 0.7421, 0.6564, 0.7452, 0.6564, 0.7327, 0.625, 0.7814, 0.625, 0.7814, 0.625, 0.7814, 0.625, 0.7814, 0.6564, 0.5073, 0.6564, 0.5112, 0.6564, 0.5079, 0.6564, 0.5036, 0.6564, 0.5036, 0.6564, 0.5079, 0.6564, 0.5045, 0.6564, 0.5, 0.625, 0.4686, 0.625, 0.4686, 0.625, 0.4686, 0.625, 0.4686, 0.6564, 0.7431, 0.6564, 0.5069, 0.6564, 0.5034, 0.6564, 0.7466, 0.6564, 0.7466, 0.6564, 0.5034, 0.6564, 0.5009, 0.6564, 0.7491, 0.6564, 0.7491, 0.6564, 0.5009, 0.6564, 0.5, 0.6564, 0.75, 0.6564, 0.5214, 0.6564, 0.5363, 0.6564, 0.5358, 0.6564, 0.5195, 0.6564, 0.5195, 0.6564, 0.5358, 0.6564, 0.5351, 0.6564, 0.5178, 0.6564, 0.5005, 0.6564, 0.535, 0.6564, 0.5353, 0.6564, 0.5, 0.6564, 0.5069, 0.6564, 0.5073, 0.6564, 0.5036, 0.6564, 0.5034, 0.6564, 0.5034, 0.6564, 0.5036, 0.6564, 0.5, 0.6564, 0.5, 0.625, 0.4686, 0.625, 0.4686, 0.625, 0.4686, 0.625, 0.4686, 0.6564, 0.7427, 0.6564, 0.7431, 0.6564, 0.7466, 0.6564, 0.7464, 0.6564, 0.7464, 0.6564, 0.7466, 0.6564, 0.75, 0.6564, 0.75, 0.625, 0.7814, 0.625, 0.7814, 0.625, 0.7814, 0.625, 0.7814, 0.6564, 0.7147, 0.6564, 0.5353, 0.6564, 0.5353, 0.6564, 0.7147])
me_cube_012.materials.append(mat_chair_top)
me_cube_012.materials.append(mat_office_chair_black)
me_cube_012.update()
me_cylinder_003 = bpy.data.meshes.new('Cylinder.003')
me_cylinder_003.from_pydata([(-0.1849, -0.3035, 0.3959), (-0.1786, -0.3072, 0.4141), (-0.177, -0.3081, 0.3922), (-0.1707, -0.3117, 0.4104), (-0.1773, -0.3177, 0.3904), (-0.171, -0.3213, 0.4086), (-0.1855, -0.3228, 0.3922), (-0.1792, -0.3264, 0.4104), (-0.1933, -0.3182, 0.3959), (-0.1871, -0.3218, 0.4141), (-0.193, -0.3086, 0.3977), (-0.1868, -0.3122, 0.4159), (0.1207, -0.48, 0.1008), (0.1122, -0.475, 0.1177), (0.128, -0.4842, 0.1057), (0.1195, -0.4793, 0.1226), (0.1275, -0.4936, 0.1082), (0.1189, -0.4887, 0.1251), (0.1195, -0.4989, 0.1057), (0.111, -0.494, 0.1226), (0.1122, -0.4946, 0.1008), (0.1037, -0.4897, 0.1177), (0.1128, -0.4852, 0.09834), (0.1043, -0.4803, 0.1153), (0.03461, -0.4303, -0.3292), (0.01772, -0.4205, -0.3275), (0.03534, -0.4307, -0.3194), (0.01845, -0.4209, -0.3177), (0.03147, -0.4382, -0.3145), (0.01458, -0.4285, -0.3128), (0.02687, -0.4454, -0.3194), (0.009976, -0.4356, -0.3177), (0.02613, -0.4449, -0.3292), (0.009239, -0.4352, -0.3275), (0.03, -0.4374, -0.334), (0.01311, -0.4276, -0.3323), (-0.3726, -0.1951, -0.3258), (-0.3881, -0.1862, -0.3339), (-0.3761, -0.1931, -0.3169), (-0.3916, -0.1842, -0.325), (-0.3821, -0.1994, -0.3125), (-0.3976, -0.1905, -0.3205), (-0.3846, -0.2078, -0.3169), (-0.4, -0.1989, -0.325), (-0.3811, -0.2098, -0.3258), (-0.3965, -0.2009, -0.3339), (-0.3751, -0.2035, -0.3303), (-0.3906, -0.1946, -0.3384), (-0.5012, -0.1209, 0.1343), (-0.4969, -0.1234, 0.1154), (-0.5094, -0.1162, 0.1319), (-0.5051, -0.1186, 0.1129), (-0.5177, -0.1212, 0.1306), (-0.5135, -0.1236, 0.1117), (-0.5178, -0.1309, 0.1319), (-0.5136, -0.1333, 0.1129), (-0.5096, -0.1356, 0.1343), (-0.5054, -0.1381, 0.1154), (-0.5013, -0.1306, 0.1355), (-0.497, -0.1331, 0.1166)], [], [(0, 1, 3, 2), (2, 3, 5, 4), (4, 5, 7, 6), (6, 7, 9, 8), (3, 1, 11, 9, 7, 5), (8, 9, 11, 10), (10, 11, 1, 0), (0, 2, 4, 6, 8, 10), (12, 13, 15, 14), (14, 15, 17, 16), (16, 17, 19, 18), (18, 19, 21, 20), (15, 13, 23, 21, 19, 17), (20, 21, 23, 22), (22, 23, 13, 12), (12, 14, 16, 18, 20, 22), (24, 25, 27, 26), (26, 27, 29, 28), (28, 29, 31, 30), (30, 31, 33, 32), (27, 25, 35, 33, 31, 29), (32, 33, 35, 34), (34, 35, 25, 24), (24, 26, 28, 30, 32, 34), (36, 37, 39, 38), (38, 39, 41, 40), (40, 41, 43, 42), (42, 43, 45, 44), (39, 37, 47, 45, 43, 41), (44, 45, 47, 46), (46, 47, 37, 36), (36, 38, 40, 42, 44, 46), (48, 49, 51, 50), (50, 51, 53, 52), (52, 53, 55, 54), (54, 55, 57, 56), (51, 49, 59, 57, 55, 53), (56, 57, 59, 58), (58, 59, 49, 48), (48, 50, 52, 54, 56, 58)])
me_cylinder_003.polygons.foreach_set('use_smooth', [True] * 40)
_uv = me_cylinder_003.uv_layers.new(name='UVMap')
_uv.uv.foreach_set('vector', [1.0, 0.5, 1.0, 1.0, 0.8333, 1.0, 0.8333, 0.5, 0.8333, 0.5, 0.8333, 1.0, 0.6667, 1.0, 0.6667, 0.5, 0.6667, 0.5, 0.6667, 1.0, 0.5, 1.0, 0.5, 0.5, 0.5, 0.5, 0.5, 1.0, 0.3333, 1.0, 0.3333, 0.5, 0.4578, 0.37, 0.25, 0.49, 0.04215, 0.37, 0.04215, 0.13, 0.25, 0.01, 0.4578, 0.13, 0.3333, 0.5, 0.3333, 1.0, 0.1667, 1.0, 0.1667, 0.5, 0.1667, 0.5, 0.1667, 1.0, -8.941e-08, 1.0, -8.941e-08, 0.5, 0.75, 0.49, 0.9578, 0.37, 0.9578, 0.13, 0.75, 0.01, 0.5422, 0.13, 0.5422, 0.37, 1.0, 0.5, 1.0, 1.0, 0.8333, 1.0, 0.8333, 0.5, 0.8333, 0.5, 0.8333, 1.0, 0.6667, 1.0, 0.6667, 0.5, 0.6667, 0.5, 0.6667, 1.0, 0.5, 1.0, 0.5, 0.5, 0.5, 0.5, 0.5, 1.0, 0.3333, 1.0, 0.3333, 0.5, 0.4578, 0.37, 0.25, 0.49, 0.04215, 0.37, 0.04215, 0.13, 0.25, 0.01, 0.4578, 0.13, 0.3333, 0.5, 0.3333, 1.0, 0.1667, 1.0, 0.1667, 0.5, 0.1667, 0.5, 0.1667, 1.0, -8.941e-08, 1.0, -8.941e-08, 0.5, 0.75, 0.49, 0.9578, 0.37, 0.9578, 0.13, 0.75, 0.01, 0.5422, 0.13, 0.5422, 0.37, 1.0, 0.5, 1.0, 1.0, 0.8333, 1.0, 0.8333, 0.5, 0.8333, 0.5, 0.8333, 1.0, 0.6667, 1.0, 0.6667, 0.5, 0.6667, 0.5, 0.6667, 1.0, 0.5, 1.0, 0.5, 0.5, 0.5, 0.5, 0.5, 1.0, 0.3333, 1.0, 0.3333, 0.5, 0.4578, 0.37, 0.25, 0.49, 0.04215, 0.37, 0.04215, 0.13, 0.25, 0.01, 0.4578, 0.13, 0.3333, 0.5, 0.3333, 1.0, 0.1667, 1.0, 0.1667, 0.5, 0.1667, 0.5, 0.1667, 1.0, -8.941e-08, 1.0, -8.941e-08, 0.5, 0.75, 0.49, 0.9578, 0.37, 0.9578, 0.13, 0.75, 0.01, 0.5422, 0.13, 0.5422, 0.37, 1.0, 0.5, 1.0, 1.0, 0.8333, 1.0, 0.8333, 0.5, 0.8333, 0.5, 0.8333, 1.0, 0.6667, 1.0, 0.6667, 0.5, 0.6667, 0.5, 0.6667, 1.0, 0.5, 1.0, 0.5, 0.5, 0.5, 0.5, 0.5, 1.0, 0.3333, 1.0, 0.3333, 0.5, 0.4578, 0.37, 0.25, 0.49, 0.04215, 0.37, 0.04215, 0.13, 0.25, 0.01, 0.4578, 0.13, 0.3333, 0.5, 0.3333, 1.0, 0.1667, 1.0, 0.1667, 0.5, 0.1667, 0.5, 0.1667, 1.0, -8.941e-08, 1.0, -8.941e-08, 0.5, 0.75, 0.49, 0.9578, 0.37, 0.9578, 0.13, 0.75, 0.01, 0.5422, 0.13, 0.5422, 0.37, 1.0, 0.5, 1.0, 1.0, 0.8333, 1.0, 0.8333, 0.5, 0.8333, 0.5, 0.8333, 1.0, 0.6667, 1.0, 0.6667, 0.5, 0.6667, 0.5, 0.6667, 1.0, 0.5, 1.0, 0.5, 0.5, 0.5, 0.5, 0.5, 1.0, 0.3333, 1.0, 0.3333, 0.5, 0.4578, 0.37, 0.25, 0.49, 0.04215, 0.37, 0.04215, 0.13, 0.25, 0.01, 0.4578, 0.13, 0.3333, 0.5, 0.3333, 1.0, 0.1667, 1.0, 0.1667, 0.5, 0.1667, 0.5, 0.1667, 1.0, -8.941e-08, 1.0, -8.941e-08, 0.5, 0.75, 0.49, 0.9578, 0.37, 0.9578, 0.13, 0.75, 0.01, 0.5422, 0.13, 0.5422, 0.37])
me_cylinder_003.materials.append(mat_office_chair_black)
me_cylinder_003.update()
me_cube_016 = bpy.data.meshes.new('Cube.016')
me_cube_016.from_pydata([(0.2496, -0.1189, 0.3657), (0.2496, -0.09937, 0.3639), (0.2524, -0.08325, 0.5862), (0.2616, -0.1186, 0.3655), (0.2616, -0.09907, 0.3637), (0.2921, -0.08309, 0.5859), (0.2524, -0.0784, 0.5985), (0.2922, -0.07856, 0.5982), (0.2413, 0.229, 0.6172), (0.2422, 0.2293, 0.5976), (0.2556, 0.2291, 0.5973), (0.2546, 0.2288, 0.6169), (-0.2496, -0.1189, 0.3657), (-0.2496, -0.09937, 0.3639), (-0.2524, -0.08325, 0.5862), (-0.2616, -0.1186, 0.3655), (-0.2616, -0.09907, 0.3637), (-0.2921, -0.08309, 0.5859), (-0.2524, -0.0784, 0.5985), (-0.2922, -0.07856, 0.5982), (-0.2413, 0.229, 0.6172), (-0.2422, 0.2293, 0.5976), (-0.2556, 0.2291, 0.5973), (-0.2546, 0.2288, 0.6169), (0.2524, -0.09977, 0.587), (0.2526, -0.09086, 0.606), (0.2524, -0.08993, 0.5913), (0.2525, -0.09676, 0.5972), (0.2923, -0.09077, 0.6057), (0.2908, -0.09961, 0.5867), (0.2921, -0.08978, 0.591), (0.2918, -0.09663, 0.5969), (-0.2526, -0.09086, 0.606), (-0.2524, -0.09977, 0.587), (-0.2524, -0.08993, 0.5913), (-0.2525, -0.09676, 0.5972), (-0.2908, -0.09961, 0.5867), (-0.2923, -0.09077, 0.6057), (-0.2921, -0.08978, 0.591), (-0.2918, -0.09663, 0.5969), (0.2526, -0.08459, 0.6122), (0.2523, -0.07032, 0.6181), (0.2525, -0.07855, 0.6097), (0.2913, -0.07048, 0.6177), (0.2923, -0.08471, 0.6118), (0.2922, -0.07871, 0.6094), (-0.2523, -0.07032, 0.6181), (-0.2526, -0.08459, 0.6122), (-0.2525, -0.07855, 0.6097), (-0.2923, -0.08471, 0.6118), (-0.2913, -0.07048, 0.6177), (-0.2922, -0.07871, 0.6094)], [], [(2, 26, 25, 40, 42, 6), (1, 2, 5, 4), (15, 12, 33, 36), (0, 24, 26, 2, 1), (1, 4, 3, 0), (18, 21, 20, 46, 48), (43, 45, 7, 10, 11), (41, 43, 11, 8), (5, 2, 6, 7), (4, 5, 30, 29, 3), (10, 9, 8, 11), (7, 6, 9, 10), (28, 30, 5, 7, 45, 44), (25, 28, 44, 40), (51, 50, 23, 22, 19), (13, 16, 17, 14), (46, 20, 23, 50), (13, 12, 15, 16), (14, 18, 48, 47, 32, 34), (12, 13, 14, 34, 33), (17, 19, 18, 14), (16, 15, 36, 38, 17), (22, 23, 20, 21), (19, 22, 21, 18), (38, 37, 49, 51, 19, 17), (32, 47, 49, 37), (24, 27, 26), (27, 25, 26), (28, 31, 30), (31, 29, 30), (32, 35, 34), (35, 33, 34), (36, 39, 38), (39, 37, 38), (28, 25, 27, 31), (31, 27, 24, 29), (36, 33, 35, 39), (39, 35, 32, 37), (3, 29, 24, 0), (40, 41, 42), (43, 44, 45), (46, 47, 48), (49, 50, 51), (43, 41, 40, 44), (49, 47, 46, 50), (6, 42, 41, 8, 9)])
me_cube_016.polygons.foreach_set('use_smooth', [True] * 46)
_uv = me_cube_016.uv_layers.new(name='UVMap')
_uv.uv.foreach_set('vector', [0.625, 0.25, 0.625, 0.1427, 0.625, 0.0, 0.625, 0.0, 0.625, 0.1064, 0.625, 0.25, 0.375, 0.25, 0.625, 0.25, 0.625, 0.5, 0.375, 0.5, 0.375, 0.75, 0.375, 1.0, 0.613, 1.0, 0.613, 0.75, 0.375, 0.0, 0.613, 0.0, 0.625, 0.1427, 0.625, 0.25, 0.375, 0.25, 0.125, 0.5, 0.375, 0.5, 0.375, 0.75, 0.125, 0.75, 0.625, 0.25, 0.625, 0.25, 0.625, 0.0, 0.625, 0.0, 0.625, 0.1064, 0.625, 0.75, 0.625, 0.6436, 0.625, 0.5, 0.625, 0.5, 0.625, 0.75, 0.625, 1.0, 0.625, 0.75, 0.625, 0.75, 0.625, 1.0, 0.625, 0.5, 0.625, 0.25, 0.625, 0.25, 0.625, 0.5, 0.375, 0.5, 0.625, 0.5, 0.625, 0.6073, 0.613, 0.75, 0.375, 0.75, 0.625, 0.5, 0.875, 0.5, 0.875, 0.75, 0.625, 0.75, 0.625, 0.5, 0.625, 0.25, 0.625, 0.25, 0.625, 0.5, 0.625, 0.75, 0.625, 0.6073, 0.625, 0.5, 0.625, 0.5, 0.625, 0.6436, 0.625, 0.75, 0.625, 1.0, 0.625, 0.75, 0.625, 0.75, 0.625, 1.0, 0.625, 0.6436, 0.625, 0.75, 0.625, 0.75, 0.625, 0.5, 0.625, 0.5, 0.375, 0.25, 0.375, 0.5, 0.625, 0.5, 0.625, 0.25, 0.625, 1.0, 0.625, 1.0, 0.625, 0.75, 0.625, 0.75, 0.125, 0.5, 0.125, 0.75, 0.375, 0.75, 0.375, 0.5, 0.625, 0.25, 0.625, 0.25, 0.625, 0.1064, 0.625, 0.0, 0.625, 0.0, 0.625, 0.1427, 0.375, 0.0, 0.375, 0.25, 0.625, 0.25, 0.625, 0.1427, 0.613, 0.0, 0.625, 0.5, 0.625, 0.5, 0.625, 0.25, 0.625, 0.25, 0.375, 0.5, 0.375, 0.75, 0.613, 0.75, 0.625, 0.6073, 0.625, 0.5, 0.625, 0.5, 0.625, 0.75, 0.875, 0.75, 0.875, 0.5, 0.625, 0.5, 0.625, 0.5, 0.625, 0.25, 0.625, 0.25, 0.625, 0.6073, 0.625, 0.75, 0.625, 0.75, 0.625, 0.6436, 0.625, 0.5, 0.625, 0.5, 0.625, 1.0, 0.625, 1.0, 0.625, 0.75, 0.625, 0.75, 0.625, 0.0767, 0.625, 0.02816, 0.625, 0.1427, 0.625, 0.02816, 0.625, 0.0, 0.625, 0.1427, 0.625, 0.75, 0.625, 0.7526, 0.625, 0.6073, 0.625, 0.7526, 0.625, 0.7588, 0.625, 0.6073, 0.625, 1.0, 0.6242, 1.0, 0.6185, 0.9995, 0.6242, 1.0, 0.613, 1.0, 0.6185, 0.9995, 0.613, 0.75, 0.6242, 0.752, 0.625, 0.6073, 0.6242, 0.752, 0.6342, 0.7507, 0.625, 0.6073, 0.625, 0.75, 0.625, 1.0, 0.625, 1.0, 0.625, 0.7525, 0.625, 0.7525, 0.625, 1.0, 0.613, 1.0, 0.613, 0.75, 0.613, 0.75, 0.613, 1.0, 0.625, 1.0, 0.625, 0.7525, 0.625, 0.7525, 0.625, 1.0, 0.625, 1.0, 0.625, 0.75, 0.375, 0.75, 0.613, 0.75, 0.613, 1.0, 0.375, 1.0, 0.625, 1.0, 0.625, 1.0, 0.625, 1.0, 0.625, 0.75, 0.625, 0.7514, 0.625, 0.6436, 0.625, 0.001797, 0.625, 0.0, 0.625, 0.1064, 0.625, 0.75, 0.625, 0.7564, 0.625, 0.6436, 0.625, 0.75, 0.625, 1.0, 0.625, 1.0, 0.625, 0.75, 0.625, 0.75, 0.625, 1.0, 0.625, 1.0, 0.625, 0.75, 0.625, 0.25, 0.625, 0.1064, 0.625, 0.0, 0.625, 0.0, 0.625, 0.25])
me_cube_016.materials.append(mat_office_chair_black)
me_cube_016.materials.append(mat_chair_top)
me_cube_016.update()
me_cube_013 = bpy.data.meshes.new('Cube.013')
me_cube_013.from_pydata([(-0.26, 0.2, -0.43), (-0.2418, 0.1982, -0.03001), (-0.26, 0.24, -0.43), (-0.2418, 0.2418, -0.03001), (-0.22, 0.2, -0.43), (-0.1982, 0.1982, -0.03001), (-0.22, 0.24, -0.43), (-0.1982, 0.2418, -0.03001), (0.26, 0.2, -0.43), (0.2418, 0.1982, -0.03001), (0.26, 0.24, -0.43), (0.2418, 0.2418, -0.03001), (0.22, 0.2, -0.43), (0.1982, 0.1982, -0.03001), (0.22, 0.24, -0.43), (0.1982, 0.2418, -0.03001), (-0.26, -0.2, -0.43), (-0.2418, -0.1982, -0.03001), (-0.26, -0.24, -0.43), (-0.2418, -0.2418, -0.03001), (-0.22, -0.2, -0.43), (-0.1982, -0.1982, -0.03001), (-0.22, -0.24, -0.43), (-0.1982, -0.2418, -0.03001), (0.26, -0.2, -0.43), (0.2418, -0.1982, -0.03001), (0.26, -0.24, -0.43), (0.2418, -0.2418, -0.03001), (0.22, -0.2, -0.43), (0.1982, -0.1982, -0.03001), (0.22, -0.24, -0.43), (0.1982, -0.2418, -0.03001)], [], [(0, 1, 3, 2), (2, 3, 7, 6), (6, 7, 5, 4), (4, 5, 1, 0), (2, 6, 4, 0), (7, 3, 1, 5), (8, 10, 11, 9), (10, 14, 15, 11), (14, 12, 13, 15), (12, 8, 9, 13), (10, 8, 12, 14), (15, 13, 9, 11), (16, 18, 19, 17), (18, 22, 23, 19), (22, 20, 21, 23), (20, 16, 17, 21), (18, 16, 20, 22), (23, 21, 17, 19), (24, 25, 27, 26), (26, 27, 31, 30), (30, 31, 29, 28), (28, 29, 25, 24), (26, 30, 28, 24), (31, 27, 25, 29)])
me_cube_013.polygons.foreach_set('use_smooth', [True] * 24)
_uv = me_cube_013.uv_layers.new(name='UVMap')
_uv.uv.foreach_set('vector', [0.375, 0.0, 0.625, 0.0, 0.625, 0.25, 0.375, 0.25, 0.375, 0.25, 0.625, 0.25, 0.625, 0.5, 0.375, 0.5, 0.375, 0.5, 0.625, 0.5, 0.625, 0.75, 0.375, 0.75, 0.375, 0.75, 0.625, 0.75, 0.625, 1.0, 0.375, 1.0, 0.125, 0.5, 0.375, 0.5, 0.375, 0.75, 0.125, 0.75, 0.625, 0.5, 0.875, 0.5, 0.875, 0.75, 0.625, 0.75, 0.375, 0.0, 0.375, 0.25, 0.625, 0.25, 0.625, 0.0, 0.375, 0.25, 0.375, 0.5, 0.625, 0.5, 0.625, 0.25, 0.375, 0.5, 0.375, 0.75, 0.625, 0.75, 0.625, 0.5, 0.375, 0.75, 0.375, 1.0, 0.625, 1.0, 0.625, 0.75, 0.125, 0.5, 0.125, 0.75, 0.375, 0.75, 0.375, 0.5, 0.625, 0.5, 0.625, 0.75, 0.875, 0.75, 0.875, 0.5, 0.375, 0.0, 0.375, 0.25, 0.625, 0.25, 0.625, 0.0, 0.375, 0.25, 0.375, 0.5, 0.625, 0.5, 0.625, 0.25, 0.375, 0.5, 0.375, 0.75, 0.625, 0.75, 0.625, 0.5, 0.375, 0.75, 0.375, 1.0, 0.625, 1.0, 0.625, 0.75, 0.125, 0.5, 0.125, 0.75, 0.375, 0.75, 0.375, 0.5, 0.625, 0.5, 0.625, 0.75, 0.875, 0.75, 0.875, 0.5, 0.375, 0.0, 0.625, 0.0, 0.625, 0.25, 0.375, 0.25, 0.375, 0.25, 0.625, 0.25, 0.625, 0.5, 0.375, 0.5, 0.375, 0.5, 0.625, 0.5, 0.625, 0.75, 0.375, 0.75, 0.375, 0.75, 0.625, 0.75, 0.625, 1.0, 0.375, 1.0, 0.125, 0.5, 0.375, 0.5, 0.375, 0.75, 0.125, 0.75, 0.625, 0.5, 0.875, 0.5, 0.875, 0.75, 0.625, 0.75])
me_cube_013.materials.append(mat_wood_dark)
me_cube_013.update()
me_cube_014 = bpy.data.meshes.new('Cube.014')
me_cube_014.from_pydata([(0.2519, 0.25, 0.03), (0.2519, 0.25, -0.03), (0.2519, -0.25, 0.03), (0.2519, -0.25, -0.03), (-0.2519, 0.25, -0.03), (-0.2519, -0.25, -0.03), (0.1886, -0.25, -0.03), (0.1886, 0.25, -0.03), (-0.2207, 0.2188, 0.03), (-0.2519, 0.25, -0.001199), (-0.2363, 0.2344, 0.02582), (-0.2478, 0.2458, 0.0144), (-0.2207, -0.2188, 0.03), (-0.2519, -0.25, -0.001199), (-0.2363, -0.2344, 0.02582), (-0.2478, -0.2458, 0.0144), (0.1574, -0.2188, 0.03), (0.1886, -0.25, 0.03), (0.173, -0.2344, 0.03), (0.1845, -0.2458, 0.03), (0.1574, 0.2188, 0.03), (0.1886, 0.25, 0.03), (0.1678, 0.2292, 0.03), (0.1782, 0.2396, 0.03), (0.2519, 0.2282, 0.5668), (0.2519, 0.162, 0.6304), (0.2519, 0.2184, 0.5986), (0.2519, 0.1941, 0.6219), (0.2519, -0.162, 0.6304), (0.2519, -0.2282, 0.5668), (0.2519, -0.1941, 0.6219), (0.2519, -0.2184, 0.5986), (0.1886, 0.162, 0.6304), (0.1886, 0.2282, 0.5668), (0.1886, 0.1941, 0.6219), (0.1886, 0.2184, 0.5986), (0.1886, -0.2282, 0.5668), (0.1886, -0.162, 0.6304), (0.1886, -0.2184, 0.5986), (0.1886, -0.1941, 0.6219), (0.1853, 0.162, 0.6304), (0.1718, 0.1602, 0.6168), (0.1786, 0.1617, 0.6286), (0.1736, 0.1611, 0.6236), (0.1718, 0.1873, 0.6097), (0.1853, 0.1941, 0.6219), (0.1736, 0.1907, 0.6158), (0.1786, 0.1932, 0.6202), (0.1718, 0.2359, 0.04354), (0.1853, 0.25, 0.03), (0.1736, 0.243, 0.03677), (0.1786, 0.2481, 0.03181), (0.1853, -0.25, 0.03), (0.1718, -0.2359, 0.04354), (0.1786, -0.2481, 0.03181), (0.1736, -0.243, 0.03677), (0.1853, 0.2184, 0.5986), (0.1718, 0.2065, 0.5913), (0.1786, 0.2168, 0.5976), (0.1736, 0.2124, 0.5949), (0.1853, 0.2282, 0.5668), (0.1718, 0.2147, 0.5645), (0.1786, 0.2264, 0.5665), (0.1736, 0.2215, 0.5657), (0.1718, -0.1602, 0.6168), (0.1853, -0.162, 0.6304), (0.1736, -0.1611, 0.6236), (0.1786, -0.1617, 0.6286), (0.1718, -0.1873, 0.6097), (0.1853, -0.1941, 0.6219), (0.1736, -0.1907, 0.6158), (0.1786, -0.1932, 0.6202), (0.1853, -0.2184, 0.5986), (0.1718, -0.2065, 0.5913), (0.1786, -0.2168, 0.5976), (0.1736, -0.2124, 0.5949), (0.1718, -0.2147, 0.5645), (0.1853, -0.2282, 0.5668), (0.1736, -0.2215, 0.5657), (0.1786, -0.2264, 0.5665)], [], [(6, 17, 13, 5), (7, 1, 3, 6), (17, 36, 77, 52), (1, 0, 2, 3), (20, 8, 12, 16), (5, 13, 9, 4), (32, 34, 45, 40), (4, 7, 6, 5), (17, 2, 29, 36), (0, 21, 33, 24), (3, 2, 17, 6), (2, 0, 24, 26, 27, 25, 28, 30, 31, 29), (7, 21, 0, 1), (16, 12, 14, 18), (18, 14, 15, 19), (19, 15, 13, 17), (12, 8, 10, 14), (14, 10, 11, 15), (15, 11, 9, 13), (8, 20, 22, 10), (10, 22, 23, 11), (11, 23, 21, 9), (20, 16, 18, 22), (22, 18, 19, 23), (23, 19, 17, 21), (4, 9, 21, 7), (32, 25, 27, 34), (34, 27, 26, 35), (35, 26, 24, 33), (28, 37, 39, 30), (30, 39, 38, 31), (31, 38, 36, 29), (25, 32, 37, 28), (34, 35, 56, 45), (39, 37, 65, 69), (21, 17, 52, 49), (48, 53, 76, 73, 68, 64, 41, 44, 57, 61), (35, 33, 60, 56), (33, 21, 49, 60), (36, 38, 72, 77), (38, 39, 69, 72), (41, 64, 66, 43), (43, 66, 67, 42), (42, 67, 65, 40), (73, 76, 78, 75), (75, 78, 79, 74), (74, 79, 77, 72), (64, 68, 70, 66), (66, 70, 71, 67), (67, 71, 69, 65), (57, 44, 46, 59), (59, 46, 47, 58), (58, 47, 45, 56), (68, 73, 75, 70), (70, 75, 74, 71), (71, 74, 72, 69), (61, 57, 59, 63), (63, 59, 58, 62), (62, 58, 56, 60), (53, 48, 50, 55), (55, 50, 51, 54), (54, 51, 49, 52), (44, 41, 43, 46), (46, 43, 42, 47), (47, 42, 40, 45), (48, 61, 63, 50), (50, 63, 62, 51), (51, 62, 60, 49), (76, 53, 55, 78), (78, 55, 54, 79), (79, 54, 52, 77), (37, 32, 40, 65)])
me_cube_014.polygons.foreach_set('use_smooth', [True] * 72)
me_cube_014.polygons.foreach_set('material_index', [0, 1, 0, 0, 0, 0, 0, 1, 0, 0, 0, 0, 0, 0, 0, 0, 0, 0, 0, 0, 0, 0, 0, 0, 0, 0, 0, 0, 0, 0, 0, 0, 0, 0, 0, 0, 0, 0, 0, 0, 0, 0, 0, 0, 0, 0, 0, 0, 0, 0, 0, 0, 0, 0, 0, 0, 0, 0, 0, 0, 0, 0, 0, 0, 0, 0, 0, 0, 0, 0, 0, 0])
_uv = me_cube_014.uv_layers.new(name='UVMap')
_uv.uv.foreach_set('vector', [0.375, 0.7814, 0.625, 0.7814, 0.495, 1.0, 0.375, 1.0, 0.3436, 0.5, 0.375, 0.5, 0.375, 0.75, 0.3436, 0.75, 0.625, 0.7814, 0.625, 0.7814, 0.625, 0.7814, 0.625, 0.7814, 0.375, 0.5, 0.625, 0.5, 0.625, 0.75, 0.375, 0.75, 0.6719, 0.5156, 0.8595, 0.5156, 0.8595, 0.7344, 0.6719, 0.7344, 0.375, 0.0, 0.495, 0.0, 0.495, 0.25, 0.375, 0.25, 0.6564, 0.5353, 0.6564, 0.5, 0.6564, 0.5, 0.6564, 0.5353, 0.125, 0.5, 0.3436, 0.5, 0.3436, 0.75, 0.125, 0.75, 0.625, 0.7814, 0.625, 0.75, 0.625, 0.75, 0.625, 0.7814, 0.625, 0.5, 0.625, 0.4686, 0.625, 0.4686, 0.625, 0.5, 0.375, 0.75, 0.625, 0.75, 0.625, 0.7814, 0.375, 0.7814, 0.625, 0.75, 0.625, 0.5, 0.625, 0.5, 0.625, 0.5046, 0.625, 0.5175, 0.625, 0.5353, 0.625, 0.7147, 0.625, 0.7325, 0.625, 0.7454, 0.625, 0.75, 0.375, 0.4686, 0.625, 0.4686, 0.625, 0.5, 0.375, 0.5, 0.6719, 0.7344, 0.8595, 0.7344, 0.8673, 0.7422, 0.6641, 0.7422, 0.6641, 0.7422, 0.8673, 0.7422, 0.8729, 0.75, 0.6585, 0.75, 0.625, 0.7835, 0.625, 0.9979, 0.495, 1.0, 0.625, 0.7814, 0.8595, 0.7344, 0.8595, 0.5156, 0.8673, 0.5078, 0.8673, 0.7422, 0.8673, 0.7422, 0.8673, 0.5078, 0.875, 0.5021, 0.875, 0.7479, 0.625, 0.00209, 0.625, 0.2479, 0.495, 0.25, 0.495, 0.0, 0.8595, 0.5156, 0.6719, 0.5156, 0.6667, 0.5104, 0.8673, 0.5078, 0.8673, 0.5078, 0.6667, 0.5104, 0.6616, 0.5, 0.8729, 0.5, 0.625, 0.2521, 0.625, 0.4634, 0.625, 0.4686, 0.495, 0.25, 0.6719, 0.5156, 0.6719, 0.7344, 0.6641, 0.7422, 0.6667, 0.5104, 0.6667, 0.5104, 0.6641, 0.7422, 0.6564, 0.7479, 0.6564, 0.5052, 0.6564, 0.5052, 0.6564, 0.7479, 0.6564, 0.75, 0.6564, 0.5, 0.375, 0.25, 0.495, 0.25, 0.625, 0.4686, 0.375, 0.4686, 0.6564, 0.5353, 0.625, 0.5353, 0.625, 0.5, 0.6564, 0.5, 0.625, 0.4686, 0.625, 0.5, 0.625, 0.5, 0.625, 0.4686, 0.625, 0.4686, 0.625, 0.5, 0.625, 0.5, 0.625, 0.4686, 0.625, 0.7147, 0.6564, 0.7147, 0.6564, 0.75, 0.625, 0.75, 0.625, 0.75, 0.625, 0.7814, 0.625, 0.7814, 0.625, 0.75, 0.625, 0.75, 0.625, 0.7814, 0.625, 0.7814, 0.625, 0.75, 0.625, 0.5353, 0.6564, 0.5353, 0.6564, 0.7147, 0.625, 0.7147, 0.625, 0.4686, 0.625, 0.4686, 0.625, 0.4686, 0.625, 0.4686, 0.6564, 0.75, 0.6564, 0.7147, 0.6564, 0.7147, 0.6564, 0.75, 0.6564, 0.5, 0.6564, 0.75, 0.6564, 0.75, 0.6564, 0.5, 0.6564, 0.5069, 0.6564, 0.7431, 0.6564, 0.7427, 0.6564, 0.7388, 0.6564, 0.7286, 0.6564, 0.7137, 0.6564, 0.5363, 0.6564, 0.5214, 0.6564, 0.5112, 0.6564, 0.5073, 0.625, 0.4686, 0.625, 0.4686, 0.625, 0.4686, 0.625, 0.4686, 0.625, 0.4686, 0.625, 0.4686, 0.625, 0.4686, 0.625, 0.4686, 0.625, 0.7814, 0.625, 0.7814, 0.625, 0.7814, 0.625, 0.7814, 0.625, 0.7814, 0.625, 0.7814, 0.625, 0.7814, 0.625, 0.7814, 0.6564, 0.5363, 0.6564, 0.7137, 0.6564, 0.7142, 0.6564, 0.5358, 0.6564, 0.5358, 0.6564, 0.7142, 0.6564, 0.7146, 0.6564, 0.5354, 0.6564, 0.5354, 0.6564, 0.7146, 0.6564, 0.7147, 0.6564, 0.5353, 0.6564, 0.7388, 0.6564, 0.7427, 0.6564, 0.7464, 0.6564, 0.7421, 0.6564, 0.7421, 0.6564, 0.7464, 0.6564, 0.75, 0.6564, 0.7455, 0.625, 0.7814, 0.625, 0.7814, 0.625, 0.7814, 0.625, 0.7814, 0.6564, 0.7137, 0.6564, 0.7286, 0.6564, 0.7305, 0.6564, 0.7142, 0.6564, 0.7142, 0.6564, 0.7305, 0.6564, 0.7322, 0.6564, 0.7149, 0.6564, 0.715, 0.6564, 0.7495, 0.6564, 0.75, 0.6564, 0.7147, 0.6564, 0.5112, 0.6564, 0.5214, 0.6564, 0.5195, 0.6564, 0.5079, 0.6564, 0.5079, 0.6564, 0.5195, 0.6564, 0.5173, 0.6564, 0.5048, 0.625, 0.4686, 0.625, 0.4686, 0.625, 0.4686, 0.625, 0.4686, 0.6564, 0.7286, 0.6564, 0.7388, 0.6564, 0.7421, 0.6564, 0.7305, 0.6564, 0.7305, 0.6564, 0.7421, 0.6564, 0.7452, 0.6564, 0.7327, 0.625, 0.7814, 0.625, 0.7814, 0.625, 0.7814, 0.625, 0.7814, 0.6564, 0.5073, 0.6564, 0.5112, 0.6564, 0.5079, 0.6564, 0.5036, 0.6564, 0.5036, 0.6564, 0.5079, 0.6564, 0.5045, 0.6564, 0.5, 0.625, 0.4686, 0.625, 0.4686, 0.625, 0.4686, 0.625, 0.4686, 0.6564, 0.7431, 0.6564, 0.5069, 0.6564, 0.5034, 0.6564, 0.7466, 0.6564, 0.7466, 0.6564, 0.5034, 0.6564, 0.5009, 0.6564, 0.7491, 0.6564, 0.7491, 0.6564, 0.5009, 0.6564, 0.5, 0.6564, 0.75, 0.6564, 0.5214, 0.6564, 0.5363, 0.6564, 0.5358, 0.6564, 0.5195, 0.6564, 0.5195, 0.6564, 0.5358, 0.6564, 0.5351, 0.6564, 0.5178, 0.6564, 0.5005, 0.6564, 0.535, 0.6564, 0.5353, 0.6564, 0.5, 0.6564, 0.5069, 0.6564, 0.5073, 0.6564, 0.5036, 0.6564, 0.5034, 0.6564, 0.5034, 0.6564, 0.5036, 0.6564, 0.5, 0.6564, 0.5, 0.625, 0.4686, 0.625, 0.4686, 0.625, 0.4686, 0.625, 0.4686, 0.6564, 0.7427, 0.6564, 0.7431, 0.6564, 0.7466, 0.6564, 0.7464, 0.6564, 0.7464, 0.6564, 0.7466, 0.6564, 0.75, 0.6564, 0.75, 0.625, 0.7814, 0.625, 0.7814, 0.625, 0.7814, 0.625, 0.7814, 0.6564, 0.7147, 0.6564, 0.5353, 0.6564, 0.5353, 0.6564, 0.7147])
me_cube_014.materials.append(mat_chair_top)
me_cube_014.materials.append(mat_chair_top_back)
me_cube_014.update()
me_cube_017 = bpy.data.meshes.new('Cube.017')
me_cube_017.from_pydata([(0.2496, -0.1194, 0.4134), (0.2525, -0.09881, 0.5981), (0.2496, -0.09988, 0.4115), (0.2524, -0.08325, 0.5862), (0.2616, -0.1191, 0.4132), (0.2922, -0.09866, 0.5978), (0.2616, -0.09957, 0.4113), (0.2921, -0.08309, 0.5859), (0.2526, -0.07867, 0.6181), (0.2524, -0.0784, 0.5985), (0.2922, -0.07856, 0.5982), (0.2923, -0.07883, 0.6178), (0.2413, 0.229, 0.6172), (0.2422, 0.2293, 0.5976), (0.2556, 0.2291, 0.5973), (0.2546, 0.2288, 0.6169), (-0.2496, -0.1194, 0.4134), (-0.2525, -0.09881, 0.5981), (-0.2496, -0.09988, 0.4115), (-0.2524, -0.08325, 0.5862), (-0.2616, -0.1191, 0.4132), (-0.2922, -0.09866, 0.5978), (-0.2616, -0.09957, 0.4113), (-0.2921, -0.08309, 0.5859), (-0.2526, -0.07867, 0.6181), (-0.2524, -0.0784, 0.5985), (-0.2922, -0.07856, 0.5982), (-0.2923, -0.07883, 0.6178), (-0.2413, 0.229, 0.6172), (-0.2422, 0.2293, 0.5976), (-0.2556, 0.2291, 0.5973), (-0.2546, 0.2288, 0.6169)], [], [(0, 1, 3, 2), (2, 3, 7, 6), (6, 7, 5, 4), (4, 5, 1, 0), (2, 6, 4, 0), (3, 1, 8, 9), (8, 11, 15, 12), (1, 5, 11, 8), (7, 3, 9, 10), (5, 7, 10, 11), (14, 13, 12, 15), (10, 9, 13, 14), (11, 10, 14, 15), (9, 8, 12, 13), (16, 18, 19, 17), (18, 22, 23, 19), (22, 20, 21, 23), (20, 16, 17, 21), (18, 16, 20, 22), (19, 25, 24, 17), (24, 28, 31, 27), (17, 24, 27, 21), (23, 26, 25, 19), (21, 27, 26, 23), (30, 31, 28, 29), (26, 30, 29, 25), (27, 31, 30, 26), (25, 29, 28, 24)])
me_cube_017.polygons.foreach_set('use_smooth', [True] * 28)
_uv = me_cube_017.uv_layers.new(name='UVMap')
_uv.uv.foreach_set('vector', [0.375, 0.0, 0.625, 0.0, 0.625, 0.25, 0.375, 0.25, 0.375, 0.25, 0.625, 0.25, 0.625, 0.5, 0.375, 0.5, 0.375, 0.5, 0.625, 0.5, 0.625, 0.75, 0.375, 0.75, 0.375, 0.75, 0.625, 0.75, 0.625, 1.0, 0.375, 1.0, 0.125, 0.5, 0.375, 0.5, 0.375, 0.75, 0.125, 0.75, 0.625, 0.25, 0.625, 0.0, 0.625, 0.0, 0.625, 0.25, 0.625, 1.0, 0.625, 0.75, 0.625, 0.75, 0.625, 1.0, 0.625, 1.0, 0.625, 0.75, 0.625, 0.75, 0.625, 1.0, 0.625, 0.5, 0.625, 0.25, 0.625, 0.25, 0.625, 0.5, 0.625, 0.75, 0.625, 0.5, 0.625, 0.5, 0.625, 0.75, 0.625, 0.5, 0.875, 0.5, 0.875, 0.75, 0.625, 0.75, 0.625, 0.5, 0.625, 0.25, 0.625, 0.25, 0.625, 0.5, 0.625, 0.75, 0.625, 0.5, 0.625, 0.5, 0.625, 0.75, 0.625, 0.25, 0.625, 0.0, 0.625, 0.0, 0.625, 0.25, 0.375, 0.0, 0.375, 0.25, 0.625, 0.25, 0.625, 0.0, 0.375, 0.25, 0.375, 0.5, 0.625, 0.5, 0.625, 0.25, 0.375, 0.5, 0.375, 0.75, 0.625, 0.75, 0.625, 0.5, 0.375, 0.75, 0.375, 1.0, 0.625, 1.0, 0.625, 0.75, 0.125, 0.5, 0.125, 0.75, 0.375, 0.75, 0.375, 0.5, 0.625, 0.25, 0.625, 0.25, 0.625, 0.0, 0.625, 0.0, 0.625, 1.0, 0.625, 1.0, 0.625, 0.75, 0.625, 0.75, 0.625, 1.0, 0.625, 1.0, 0.625, 0.75, 0.625, 0.75, 0.625, 0.5, 0.625, 0.5, 0.625, 0.25, 0.625, 0.25, 0.625, 0.75, 0.625, 0.75, 0.625, 0.5, 0.625, 0.5, 0.625, 0.5, 0.625, 0.75, 0.875, 0.75, 0.875, 0.5, 0.625, 0.5, 0.625, 0.5, 0.625, 0.25, 0.625, 0.25, 0.625, 0.75, 0.625, 0.75, 0.625, 0.5, 0.625, 0.5, 0.625, 0.25, 0.625, 0.25, 0.625, 0.0, 0.625, 0.0])
me_cube_017.materials.append(mat_wood_dark)
me_cube_017.update()
me_cube_021 = bpy.data.meshes.new('Cube.021')
me_cube_021.from_pydata([(-1.759, -2.157, -0.009406), (-1.759, -2.157, 0.6394), (-2.545, -2.159, -0.009406), (-2.545, -2.159, 0.6394), (1.759, -2.157, -0.009406), (1.759, -2.157, 0.6394), (2.545, -2.159, -0.009406), (2.545, -2.159, 0.6394), (2.544, -2.095, -0.009406), (2.544, -2.095, 0.6394), (1.759, -2.113, -0.009406), (1.759, -2.113, 0.6394), (-2.544, -2.096, -0.009406), (-1.759, -2.113, 0.6394), (-2.544, -2.096, 0.6394), (-1.759, -2.113, -0.009406), (-2.495, -2.097, -0.009406), (2.495, -2.097, -0.009406), (2.495, -2.097, 0.6394), (-2.495, -2.097, 0.6394), (-1.759, -2.157, 0.6409), (-1.759, -2.157, 0.705), (-2.615, -2.159, 0.6409), (-2.615, -2.159, 0.705), (1.759, -2.157, 0.6409), (1.759, -2.157, 0.705), (2.615, -2.159, 0.6409), (2.615, -2.159, 0.705), (-2.275, -1.012, 0.6394), (-1.568, -0.1475, 0.6394), (-0.5585, 0.3307, 0.6394), (0.5583, 0.3307, 0.6394), (1.568, -0.1474, 0.6394), (2.275, -1.012, 0.6394), (2.275, -1.012, -0.009406), (1.568, -0.1474, -0.009406), (0.5583, 0.3307, -0.009406), (-0.5585, 0.3307, -0.009406), (-1.568, -0.1475, -0.009406), (-2.275, -1.012, -0.009406), (2.358, -1.022, 0.6409), (1.633, -0.1092, 0.6409), (0.5829, 0.3975, 0.6409), (-0.5829, 0.3975, 0.6409), (-1.633, -0.1092, 0.6409), (-2.358, -1.022, 0.6409), (-2.358, -1.022, 0.705), (-1.633, -0.1092, 0.705), (-0.5829, 0.3975, 0.705), (0.5829, 0.3975, 0.705), (1.633, -0.1092, 0.705), (2.358, -1.022, 0.705), (-1.586, -1.392, 0.6409), (-1.098, -0.7781, 0.6409), (-0.392, -0.4374, 0.6409), (0.392, -0.4374, 0.6409), (1.098, -0.7781, 0.6409), (1.586, -1.392, 0.6409), (1.586, -1.392, 0.705), (1.098, -0.7781, 0.705), (0.392, -0.4374, 0.705), (-0.392, -0.4374, 0.705), (-1.098, -0.7781, 0.705), (-1.586, -1.392, 0.705)], [], [(0, 1, 3, 2), (8, 9, 7, 6), (6, 7, 5, 4), (15, 13, 1, 0), (8, 6, 4, 10), (14, 3, 1, 13), (7, 9, 11, 5), (4, 5, 11, 10), (2, 3, 14, 12), (2, 12, 15, 0), (10, 11, 18, 17), (13, 15, 16, 19), (20, 21, 23, 22), (26, 27, 25, 24), (22, 45, 44, 43, 42, 41, 40, 26, 24, 57, 56, 55, 54, 53, 52, 20), (27, 51, 50, 49, 48, 47, 46, 23, 21, 63, 62, 61, 60, 59, 58, 25), (40, 51, 27, 26), (22, 23, 46, 45), (45, 46, 47, 44), (44, 47, 48, 43), (43, 48, 49, 42), (35, 32, 33, 34), (34, 33, 9, 8), (41, 50, 51, 40), (36, 31, 32, 35), (12, 14, 28, 39), (39, 28, 29, 38), (38, 29, 30, 37), (52, 63, 21, 20), (42, 49, 50, 41), (53, 62, 63, 52), (24, 25, 58, 57), (57, 58, 59, 56), (56, 59, 60, 55), (55, 60, 61, 54), (54, 61, 62, 53), (37, 30, 31, 36)])
me_cube_021.polygons.foreach_set('material_index', [0, 0, 0, 0, 0, 0, 0, 0, 0, 0, 0, 0, 1, 1, 0, 1, 1, 1, 1, 1, 1, 0, 0, 1, 0, 0, 0, 0, 1, 1, 1, 1, 1, 1, 1, 1, 0])
_uv = me_cube_021.uv_layers.new(name='UVMap')
_uv.uv.foreach_set('vector', [0.375, 0.0, 0.625, 0.0, 0.625, 0.25, 0.375, 0.25, 0.375, 0.498, 0.625, 0.498, 0.625, 0.5, 0.375, 0.5, 0.375, 0.5, 0.625, 0.5, 0.625, 0.75, 0.375, 0.75, 0.375, 0.998, 0.625, 0.998, 0.625, 1.0, 0.375, 1.0, 0.373, 0.5, 0.375, 0.5, 0.375, 0.75, 0.373, 0.75, 0.873, 0.5, 0.875, 0.5, 0.875, 0.75, 0.873, 0.75, 0.625, 0.5, 0.627, 0.5, 0.627, 0.75, 0.625, 0.75, 0.375, 0.75, 0.625, 0.75, 0.625, 0.752, 0.375, 0.752, 0.375, 0.25, 0.625, 0.25, 0.625, 0.252, 0.375, 0.252, 0.125, 0.5, 0.127, 0.5, 0.127, 0.75, 0.125, 0.75, 0.375, 0.752, 0.625, 0.752, 0.625, 0.752, 0.375, 0.752, 0.625, 0.998, 0.375, 0.998, 0.375, 0.998, 0.625, 0.998, 0.375, 0.0, 0.625, 0.0, 0.625, 0.25, 0.375, 0.25, 0.375, 0.5, 0.625, 0.5, 0.625, 0.75, 0.375, 0.75, 0.125, 0.5, 0.1607, 0.5, 0.1964, 0.5, 0.2321, 0.5, 0.2679, 0.5, 0.3036, 0.5, 0.3393, 0.5, 0.375, 0.5, 0.375, 0.75, 0.3393, 0.75, 0.3036, 0.75, 0.2679, 0.75, 0.2321, 0.75, 0.1964, 0.75, 0.1607, 0.75, 0.125, 0.75, 0.625, 0.5, 0.6607, 0.5, 0.6964, 0.5, 0.7321, 0.5, 0.7679, 0.5, 0.8036, 0.5, 0.8393, 0.5, 0.875, 0.5, 0.875, 0.75, 0.8393, 0.75, 0.8036, 0.75, 0.7679, 0.75, 0.7321, 0.75, 0.6964, 0.75, 0.6607, 0.75, 0.625, 0.75, 0.375, 0.4643, 0.625, 0.4643, 0.625, 0.5, 0.375, 0.5, 0.375, 0.25, 0.625, 0.25, 0.625, 0.2857, 0.375, 0.2857, 0.375, 0.2857, 0.625, 0.2857, 0.625, 0.3214, 0.375, 0.3214, 0.375, 0.3214, 0.625, 0.3214, 0.625, 0.3571, 0.375, 0.3571, 0.375, 0.3571, 0.625, 0.3571, 0.625, 0.3929, 0.375, 0.3929, 0.375, 0.4277, 0.625, 0.4277, 0.625, 0.4629, 0.375, 0.4629, 0.375, 0.4629, 0.625, 0.4629, 0.625, 0.498, 0.375, 0.498, 0.375, 0.4286, 0.625, 0.4286, 0.625, 0.4643, 0.375, 0.4643, 0.375, 0.3926, 0.625, 0.3926, 0.625, 0.4277, 0.375, 0.4277, 0.375, 0.252, 0.625, 0.252, 0.625, 0.2871, 0.375, 0.2871, 0.375, 0.2871, 0.625, 0.2871, 0.625, 0.3223, 0.375, 0.3223, 0.375, 0.3223, 0.625, 0.3223, 0.625, 0.3574, 0.375, 0.3574, 0.375, 0.9643, 0.625, 0.9643, 0.625, 1.0, 0.375, 1.0, 0.375, 0.3929, 0.625, 0.3929, 0.625, 0.4286, 0.375, 0.4286, 0.375, 0.9286, 0.625, 0.9286, 0.625, 0.9643, 0.375, 0.9643, 0.375, 0.75, 0.625, 0.75, 0.625, 0.7857, 0.375, 0.7857, 0.375, 0.7857, 0.625, 0.7857, 0.625, 0.8214, 0.375, 0.8214, 0.375, 0.8214, 0.625, 0.8214, 0.625, 0.8571, 0.375, 0.8571, 0.375, 0.8571, 0.625, 0.8571, 0.625, 0.8929, 0.375, 0.8929, 0.375, 0.8929, 0.625, 0.8929, 0.625, 0.9286, 0.375, 0.9286, 0.375, 0.3574, 0.625, 0.3574, 0.625, 0.3926, 0.375, 0.3926])
me_cube_021.materials.append(mat_wood_dark)
me_cube_021.materials.append(mat_wood_black)
me_cube_021.update()

# ---- objects
ob_empty = bpy.data.objects.new('Empty', None)
ob_desk_leg = bpy.data.objects.new('Desk Leg', me_cube_001)
ob_desk_leg_001 = bpy.data.objects.new('Desk Leg.001', me_cube_002)
ob_desk_leg_002 = bpy.data.objects.new('Desk Leg.002', me_cube_003)
ob_desk_leg_003 = bpy.data.objects.new('Desk Leg.003', me_cube_004)
ob_desk_leg_004 = bpy.data.objects.new('Desk Leg.004', me_cube_005)
ob_desk_leg_005 = bpy.data.objects.new('Desk Leg.005', me_cube_006)
ob_desk_leg_006 = bpy.data.objects.new('Desk Leg.006', me_cube_007)
ob_desk_shelf = bpy.data.objects.new('Desk Shelf', me_cube_008)
ob_desk_shelf_001 = bpy.data.objects.new('Desk Shelf.001', me_cube_009)
ob_desk_top = bpy.data.objects.new('Desk Top', me_plane)
ob_chair_legs = bpy.data.objects.new('Chair legs', me_cube_010)
ob_chairtop = bpy.data.objects.new('ChairTop', me_cube)
ob_chair_arms = bpy.data.objects.new('Chair Arms', me_cube_018)
ob_office_chair_top = bpy.data.objects.new('Office Chair Top', me_cube_011)
ob_office_chair_legs = bpy.data.objects.new('Office Chair Legs', me_cylinder)
ob_office_chair_wheels = bpy.data.objects.new('Office Chair Wheels', me_cylinder_001)
ob_office_chair_arms = bpy.data.objects.new('Office Chair Arms', me_cube_015)
ob_office_chair_legs_001 = bpy.data.objects.new('Office Chair Legs.001', me_cylinder_002)
ob_office_chair_top_001 = bpy.data.objects.new('Office Chair Top.001', me_cube_012)
ob_office_chair_wheels_001 = bpy.data.objects.new('Office Chair Wheels.001', me_cylinder_003)
ob_office_chair_arms_001 = bpy.data.objects.new('Office Chair Arms.001', me_cube_016)
ob_chair_legs_001 = bpy.data.objects.new('Chair legs.001', me_cube_013)
ob_chair_top_001 = bpy.data.objects.new('Chair Top.001', me_cube_014)
ob_chair_arms_001 = bpy.data.objects.new('Chair Arms.001', me_cube_017)
ob_front_desk = bpy.data.objects.new('Front Desk', me_cube_021)

# ---- transforms, parenting, visibility, modifiers, constraints
ob_empty.location = (0.4781, 0.5229, 0.3583)
ob_empty.rotation_euler = (1.571, -0.0, 0.0)
ob_empty.scale = (0.3384, 0.3384, 0.3384)
ob_empty.empty_display_type = 'IMAGE'
ob_empty.empty_display_size = 5.0
ob_desk_leg.location = (-0.8, 0.15, 0.39)
ob_desk_leg.scale = (0.035, 0.035, 0.385)
ob_desk_leg_001.location = (-0.8, -1.047, 0.39)
ob_desk_leg_001.scale = (0.035, 0.035, 0.385)
ob_desk_leg_002.location = (-0.5, -1.047, 0.39)
ob_desk_leg_002.scale = (0.035, 0.035, 0.385)
ob_desk_leg_003.location = (0.8, 0.15, 0.39)
ob_desk_leg_003.scale = (0.035, 0.035, 0.385)
ob_desk_leg_004.location = (0.8, -0.15, 0.39)
ob_desk_leg_004.scale = (0.035, 0.035, 0.385)
ob_desk_leg_005.location = (0.35, 0.15, 0.39)
ob_desk_leg_005.scale = (0.035, 0.035, 0.385)
ob_desk_leg_006.location = (0.35, -0.15, 0.39)
ob_desk_leg_006.scale = (0.035, 0.035, 0.385)
ob_desk_shelf.location = (0.0, 0.0, 0.0)
ob_desk_shelf_001.location = (0.0, 0.0, 0.3362)
ob_desk_top.location = (0.0, 0.0, 0.8)
ob_chair_legs.location = (0.0, 0.0, 0.4322)
ob_chairtop.location = (0.0, 0.0, 0.4322)
ob_chair_arms.location = (0.0, 0.0, 0.0)
ob_chair_arms.rotation_euler = (0.0, -0.0, -1.571)
ob_office_chair_top.location = (0.0, 0.0, 0.3775)
ob_office_chair_top.rotation_euler = (0.0, -0.0, 1.571)
ob_office_chair_legs.location = (0.0, 0.0, 0.1449)
ob_office_chair_legs.scale = (0.4524, 0.4524, 0.4524)
ob_office_chair_wheels.location = (0.0, 0.0, 0.3775)
ob_office_chair_wheels.rotation_euler = (1.571, -0.5236, -7.757e-08)
ob_office_chair_arms.location = (0.0, 0.0, 0.0)
ob_office_chair_legs_001.location = (0.0, 0.0, 0.1449)
ob_office_chair_legs_001.scale = (0.4524, 0.4524, 0.4524)
ob_office_chair_top_001.location = (0.0, 0.0, 0.3775)
ob_office_chair_top_001.rotation_euler = (0.0, -0.0, 1.571)
ob_office_chair_wheels_001.location = (0.0, 0.0, 0.3775)
ob_office_chair_wheels_001.rotation_euler = (1.571, -0.5236, -7.757e-08)
ob_office_chair_arms_001.location = (0.0, 0.0, 0.0)
ob_chair_legs_001.location = (0.0, 0.0, 0.4272)
ob_chair_top_001.location = (0.0, 0.0, 0.4272)
ob_chair_top_001.rotation_euler = (0.0, -0.0, 1.571)
ob_chair_arms_001.location = (0.0, 0.0, 0.0)
ob_front_desk.location = (0.0, 0.0, 0.0)

# ---- collection membership
scene.collection.objects.link(ob_empty)
col_sales_desk.objects.link(ob_desk_leg)
col_sales_desk.objects.link(ob_desk_leg_001)
col_sales_desk.objects.link(ob_desk_leg_002)
col_sales_desk.objects.link(ob_desk_leg_003)
col_sales_desk.objects.link(ob_desk_leg_004)
col_sales_desk.objects.link(ob_desk_leg_005)
col_sales_desk.objects.link(ob_desk_leg_006)
col_sales_desk.objects.link(ob_desk_shelf)
col_sales_desk.objects.link(ob_desk_shelf_001)
col_sales_desk.objects.link(ob_desk_top)
col_chair.objects.link(ob_chair_legs)
col_chair.objects.link(ob_chairtop)
col_chair.objects.link(ob_chair_arms)
col_office_chair.objects.link(ob_office_chair_top)
col_office_chair.objects.link(ob_office_chair_legs)
col_office_chair.objects.link(ob_office_chair_wheels)
col_office_chair.objects.link(ob_office_chair_arms)
col_office_chair_2.objects.link(ob_office_chair_legs_001)
col_office_chair_2.objects.link(ob_office_chair_top_001)
col_office_chair_2.objects.link(ob_office_chair_wheels_001)
col_office_chair_2.objects.link(ob_office_chair_arms_001)
col_chair_2.objects.link(ob_chair_legs_001)
col_chair_2.objects.link(ob_chair_top_001)
col_chair_2.objects.link(ob_chair_arms_001)
col_front_desk.objects.link(ob_front_desk)

# ---- scene / render settings (as saved in the file)
scene.frame_start = 1; scene.frame_end = 250; scene.frame_set(68)
scene.render.engine = 'BLENDER_EEVEE_NEXT'
scene.cycles.sampling_pattern = 'TABULATED_SOBOL'
scene.cycles.use_light_tree = False
scene.view_settings.view_transform = 'Filmic'
bpy.context.view_layer.update()

# ---- added for rendering (the .blend has no active camera and no usable light): camera, sun
cam_auto = bpy.data.cameras.new('AutoCamera')
cam_auto.lens = 50.0
cam_auto.sensor_width = 36.0
cam_auto.clip_end = 1000.0
ob_auto_camera = bpy.data.objects.new('AutoCamera', cam_auto)
scene.collection.objects.link(ob_auto_camera)
ob_auto_camera.location = (5.53398, -7.52152, 4.79925)
ob_auto_camera.rotation_euler = (1.09748, -7.21219e-08, 0.694738)
scene.camera = ob_auto_camera
light_auto_sun = bpy.data.lights.new('AutoSun', 'SUN')
light_auto_sun.energy = 3.0
light_auto_sun.angle = 0.0523599
ob_auto_sun = bpy.data.objects.new('AutoSun', light_auto_sun)
scene.collection.objects.link(ob_auto_sun)
ob_auto_sun.rotation_euler = (0.872665, 0.174533, 0.523599)
bpy.context.view_layer.update()

